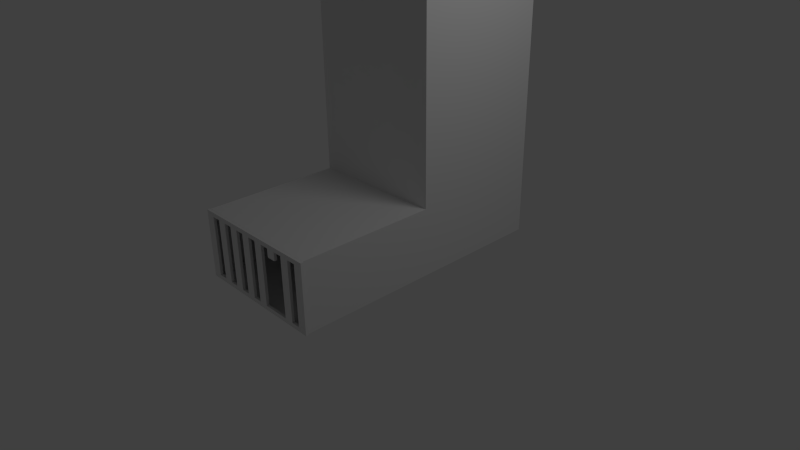 # Source: Vents.blend  (saved by Blender 2.58.0; exported with 4.5.12 LTS)
import bpy
from mathutils import Matrix  # noqa: F401  (used for matrix-valued properties, if any)

bpy.ops.wm.read_factory_settings(use_empty=True)
scene = bpy.context.scene
scene.name = 'Scene'

# ---- collections
col_collection_1 = bpy.data.collections.new('Collection 1'); scene.collection.children.link(col_collection_1)

# ---- world
world_world = bpy.data.worlds.new('World'); scene.world = world_world
world_world.color = (0.05088, 0.05088, 0.05088)
world_world.use_sun_shadow = False
world_world.sun_shadow_jitter_overblur = 0.0
world_world.cycles.sampling_method = 'MANUAL'
world_world.cycles.sample_map_resolution = 256

# ---- cameras
cam_camera = bpy.data.cameras.new('Camera')
cam_camera.clip_end = 100.0
cam_camera.lens = 35.0
cam_camera.ortho_scale = 7.314
cam_camera.dof.focus_distance = 0.0
cam_camera.dof.aperture_fstop = 128.0

# ---- lights
light_lamp = bpy.data.lights.new('Lamp', 'POINT')
light_lamp.transmission_factor = 0.0
light_lamp.cutoff_distance = 30.0
light_lamp.energy = 100.0
light_lamp.shadow_buffer_clip_start = 1.001
light_lamp.shadow_soft_size = 1.0
light_lamp.shadow_maximum_resolution = 0.006
light_lamp.use_absolute_resolution = True
light_lamp.cycles.use_multiple_importance_sampling = False

# ---- meshes
me_plane_001 = bpy.data.meshes.new('Plane.001')
me_plane_001.from_pydata([], [], [])
me_plane_001.use_remesh_preserve_volume = False
me_plane_001.use_remesh_preserve_attributes = False
me_plane_001.use_mirror_vertex_groups = False
me_plane_001.update()
me_plane = bpy.data.meshes.new('Plane')
me_plane.from_pydata([(1.0, 1.0, 0.0), (1.0, -1.0, 0.0), (-1.0, -1.0, 0.0), (-1.0, 1.0, 0.0), (-1.0, -1.0, 1.0), (-1.0, 1.0, 1.0), (1.0, 1.0, 1.0), (1.0, -1.0, 1.0), (-1.0, 2.384e-07, 1.0), (1.788e-07, 1.0, 1.0), (1.0, 0.0, 1.0), (-1.0, 2.384e-07, 12.31), (1.0, 0.0, 12.31), (1.0, 1.0, 12.31), (-1.0, 1.0, 12.31), (1.788e-07, 1.0, 12.31), (-1.014, -0.9996, 0.0), (-1.014, -1.02, 0.0), (-1.014, -0.9996, 1.0), (-1.014, -1.02, 1.0), (0.06988, -0.9996, 0.0), (0.06988, -1.02, 0.0), (-1.014, -1.02, 0.5), (-1.014, -0.9996, 0.5), (0.06988, -1.02, 1.0), (0.06988, -0.9996, 1.0), (0.06988, -1.02, 0.5), (0.06988, -0.9996, 0.5), (-0.472, -0.9996, 0.0), (0.6118, -0.9996, 0.0), (0.6118, -1.02, 0.0), (-0.472, -1.02, 0.0), (-1.014, -1.02, 0.75), (-1.014, -1.02, 0.25), (-1.014, -0.9996, 0.25), (-1.014, -0.9996, 0.75), (-0.472, -1.02, 1.0), (0.6118, -1.02, 1.0), (0.6118, -0.9996, 1.0), (-0.472, -0.9996, 1.0), (0.6118, -1.02, 0.5), (0.06988, -1.02, 0.25), (-0.472, -1.02, 0.5), (0.06988, -1.02, 0.75), (-0.472, -0.9996, 0.5), (0.06988, -0.9996, 0.25), (0.6118, -0.9996, 0.5), (0.06988, -0.9996, 0.75), (0.6118, -1.02, 0.25), (-0.472, -1.02, 0.25), (0.6118, -1.02, 0.75), (-0.472, -1.02, 0.75), (-0.472, -0.9996, 0.25), (0.6118, -0.9996, 0.25), (-0.472, -0.9996, 0.75), (0.6118, -0.9996, 0.75), (-0.7429, -0.9996, 0.0), (-0.2011, -0.9996, 0.0), (0.3408, -0.9996, 0.0), (0.8827, -0.9996, 0.0), (0.3408, -1.02, 0.0), (0.8827, -1.02, 0.0), (-0.2011, -1.02, 0.0), (-0.7429, -1.02, 0.0), (-1.014, -1.02, 0.625), (-1.014, -1.02, 0.875), (-1.014, -1.02, 0.375), (-1.014, -1.02, 0.125), (-1.014, -0.9996, 0.125), (-1.014, -0.9996, 0.375), (-1.014, -0.9996, 0.625), (-1.014, -0.9996, 0.875), (-0.2011, -1.02, 1.0), (-0.7429, -1.02, 1.0), (0.3408, -1.02, 1.0), (0.8827, -1.02, 1.0), (0.8827, -0.9996, 1.0), (0.3408, -0.9996, 1.0), (-0.7429, -0.9996, 1.0), (-0.2011, -0.9996, 1.0), (0.8827, -1.02, 0.5), (0.06988, -1.02, 0.125), (0.06988, -1.02, 0.375), (-0.7429, -1.02, 0.5), (-0.2011, -1.02, 0.5), (0.06988, -1.02, 0.875), (0.06988, -1.02, 0.625), (-0.7429, -0.9996, 0.5), (-0.2011, -0.9996, 0.5), (0.06988, -0.9996, 0.125), (0.06988, -0.9996, 0.375), (0.8827, -0.9996, 0.5), (0.06988, -0.9996, 0.875), (0.06988, -0.9996, 0.625), (0.8827, -1.02, 0.25), (0.6118, -1.02, 0.125), (0.6118, -1.02, 0.375), (-0.2011, -1.02, 0.25), (-0.472, -1.02, 0.125), (-0.7429, -1.02, 0.25), (-0.472, -1.02, 0.375), (0.8827, -1.02, 0.75), (0.6118, -1.02, 0.625), (0.6118, -1.02, 0.875), (-0.2011, -1.02, 0.75), (-0.472, -1.02, 0.625), (-0.7429, -1.02, 0.75), (-0.472, -1.02, 0.875), (-0.7429, -0.9996, 0.25), (-0.472, -0.9996, 0.125), (-0.2011, -0.9996, 0.25), (-0.472, -0.9996, 0.375), (0.6118, -0.9996, 0.125), (0.8827, -0.9996, 0.25), (0.6118, -0.9996, 0.375), (-0.7429, -0.9996, 0.75), (-0.472, -0.9996, 0.625), (-0.2011, -0.9996, 0.75), (-0.472, -0.9996, 0.875), (0.6118, -0.9996, 0.625), (0.8827, -0.9996, 0.75), (0.6118, -0.9996, 0.875), (0.8827, -1.02, 0.125), (0.8827, -1.02, 0.375), (-0.2011, -1.02, 0.125), (-0.7429, -1.02, 0.125), (-0.2011, -1.02, 0.375), (-0.7429, -1.02, 0.375), (0.8827, -1.02, 0.625), (0.8827, -1.02, 0.875), (0.3408, -1.02, 0.875), (-0.2011, -1.02, 0.625), (-0.7429, -1.02, 0.625), (-0.2011, -1.02, 0.875), (-0.7429, -1.02, 0.875), (-0.7429, -0.9996, 0.125), (-0.2011, -0.9996, 0.125), (-0.7429, -0.9996, 0.375), (-0.2011, -0.9996, 0.375), (0.8827, -0.9996, 0.125), (0.8827, -0.9996, 0.375), (-0.7429, -0.9996, 0.625), (-0.2011, -0.9996, 0.625), (-0.7429, -0.9996, 0.875), (-0.2011, -0.9996, 0.875), (0.8827, -0.9996, 0.625), (0.3408, -0.9996, 0.875), (0.8827, -0.9996, 0.875), (-0.8784, -0.9996, 0.0), (-0.6075, -0.9996, 0.0), (-0.06559, -0.9996, 0.0), (-0.3365, -0.9996, 0.0), (0.2054, -0.9996, 0.0), (0.4763, -0.9996, 0.0), (1.018, -0.9996, 0.0), (0.7472, -0.9996, 0.0), (0.2054, -1.02, 0.0), (0.4763, -1.02, 0.0), (1.018, -1.02, 0.0), (0.7472, -1.02, 0.0), (-0.06559, -1.02, 0.0), (-0.3365, -1.02, 0.0), (-0.6075, -1.02, 0.0), (-0.8784, -1.02, 0.0), (-1.014, -1.02, 0.5625), (-1.014, -1.02, 0.6875), (-1.014, -1.02, 0.8125), (-1.014, -1.02, 0.9375), (-1.014, -1.02, 0.4375), (-1.014, -1.02, 0.3125), (-1.014, -1.02, 0.1875), (-1.014, -1.02, 0.0625), (-1.014, -0.9996, 0.0625), (-1.014, -0.9996, 0.1875), (-1.014, -0.9996, 0.4375), (-1.014, -0.9996, 0.3125), (-1.014, -0.9996, 0.5625), (-1.014, -0.9996, 0.6875), (-1.014, -0.9996, 0.9375), (-1.014, -0.9996, 0.8125), (-0.06559, -1.02, 1.0), (-0.3365, -1.02, 1.0), (-0.8784, -1.02, 1.0), (-0.6075, -1.02, 1.0), (0.2054, -1.02, 1.0), (0.4763, -1.02, 1.0), (1.018, -1.02, 1.0), (0.7472, -1.02, 1.0), (1.018, -0.9996, 1.0), (0.7472, -0.9996, 1.0), (0.2054, -0.9996, 1.0), (0.4763, -0.9996, 1.0), (-0.8784, -0.9996, 1.0), (-0.6075, -0.9996, 1.0), (-0.06559, -0.9996, 1.0), (-0.3365, -0.9996, 1.0), (1.018, -1.02, 0.5), (0.7472, -1.02, 0.5), (0.2054, -1.02, 0.5), (0.06988, -1.02, 0.0625), (0.06988, -1.02, 0.1875), (0.06988, -1.02, 0.4375), (0.06988, -1.02, 0.3125), (-0.8784, -1.02, 0.5), (-0.6075, -1.02, 0.5), (-0.06559, -1.02, 0.5), (-0.3365, -1.02, 0.5), (0.06988, -1.02, 0.9375), (0.06988, -1.02, 0.8125), (0.06988, -1.02, 0.5625), (0.06988, -1.02, 0.6875), (-0.8784, -0.9996, 0.5), (-0.6075, -0.9996, 0.5), (-0.06559, -0.9996, 0.5), (-0.3365, -0.9996, 0.5), (0.06988, -0.9996, 0.0625), (0.06988, -0.9996, 0.1875), (0.06988, -0.9996, 0.4375), (0.06988, -0.9996, 0.3125), (1.018, -0.9996, 0.5), (0.7472, -0.9996, 0.5), (0.2054, -0.9996, 0.5), (0.06988, -0.9996, 0.9375), (0.06988, -0.9996, 0.8125), (0.06988, -0.9996, 0.5625), (0.06988, -0.9996, 0.6875), (1.018, -1.02, 0.25), (0.7472, -1.02, 0.25), (0.6118, -1.02, 0.0625), (0.6118, -1.02, 0.1875), (0.2054, -1.02, 0.25), (0.6118, -1.02, 0.4375), (0.6118, -1.02, 0.3125), (-0.06559, -1.02, 0.25), (-0.3365, -1.02, 0.25), (-0.472, -1.02, 0.0625), (-0.472, -1.02, 0.1875), (-0.8784, -1.02, 0.25), (-0.6075, -1.02, 0.25), (-0.472, -1.02, 0.4375), (-0.472, -1.02, 0.3125), (1.018, -1.02, 0.75), (0.7472, -1.02, 0.75), (0.6118, -1.02, 0.5625), (0.6118, -1.02, 0.6875), (0.2054, -1.02, 0.75), (0.6118, -1.02, 0.9375), (0.6118, -1.02, 0.8125), (-0.06559, -1.02, 0.75), (-0.3365, -1.02, 0.75), (-0.472, -1.02, 0.5625), (-0.472, -1.02, 0.6875), (-0.8784, -1.02, 0.75), (-0.6075, -1.02, 0.75), (-0.472, -1.02, 0.9375), (-0.472, -1.02, 0.8125), (-0.8784, -0.9996, 0.25), (-0.6075, -0.9996, 0.25), (-0.472, -0.9996, 0.0625), (-0.472, -0.9996, 0.1875), (-0.06559, -0.9996, 0.25), (-0.3365, -0.9996, 0.25), (-0.472, -0.9996, 0.4375), (-0.472, -0.9996, 0.3125), (0.2054, -0.9996, 0.25), (0.6118, -0.9996, 0.0625), (0.6118, -0.9996, 0.1875), (1.018, -0.9996, 0.25), (0.7472, -0.9996, 0.25), (0.6118, -0.9996, 0.4375), (0.6118, -0.9996, 0.3125), (-0.8784, -0.9996, 0.75), (-0.6075, -0.9996, 0.75), (-0.472, -0.9996, 0.5625), (-0.472, -0.9996, 0.6875), (-0.06559, -0.9996, 0.75), (-0.3365, -0.9996, 0.75), (-0.472, -0.9996, 0.9375), (-0.472, -0.9996, 0.8125), (0.2054, -0.9996, 0.75), (0.6118, -0.9996, 0.5625), (0.6118, -0.9996, 0.6875), (1.018, -0.9996, 0.75), (0.7472, -0.9996, 0.75), (0.6118, -0.9996, 0.9375), (0.6118, -0.9996, 0.8125), (1.018, -1.02, 0.125), (0.8827, -1.02, 0.0625), (0.7472, -1.02, 0.125), (0.8827, -1.02, 0.1875), (0.3408, -1.02, 0.0625), (0.2054, -1.02, 0.125), (1.018, -1.02, 0.375), (0.8827, -1.02, 0.3125), (0.7472, -1.02, 0.375), (0.8827, -1.02, 0.4375), (0.2054, -1.02, 0.375), (-0.06559, -1.02, 0.125), (-0.2011, -1.02, 0.0625), (-0.3365, -1.02, 0.125), (-0.2011, -1.02, 0.1875), (-0.6075, -1.02, 0.125), (-0.7429, -1.02, 0.0625), (-0.8784, -1.02, 0.125), (-0.7429, -1.02, 0.1875), (-0.06559, -1.02, 0.375), (-0.2011, -1.02, 0.3125), (-0.3365, -1.02, 0.375), (-0.2011, -1.02, 0.4375), (-0.6075, -1.02, 0.375), (-0.7429, -1.02, 0.3125), (-0.8784, -1.02, 0.375), (-0.7429, -1.02, 0.4375), (1.018, -1.02, 0.625), (0.8827, -1.02, 0.5625), (0.7472, -1.02, 0.625), (0.8827, -1.02, 0.6875), (0.2054, -1.02, 0.625), (1.018, -1.02, 0.875), (0.8827, -1.02, 0.8125), (0.7472, -1.02, 0.875), (0.8827, -1.02, 0.9375), (0.4763, -1.02, 0.875), (0.3408, -1.02, 0.8125), (0.2054, -1.02, 0.875), (0.3408, -1.02, 0.9375), (-0.06559, -1.02, 0.625), (-0.2011, -1.02, 0.5625), (-0.3365, -1.02, 0.625), (-0.2011, -1.02, 0.6875), (-0.6075, -1.02, 0.625), (-0.7429, -1.02, 0.5625), (-0.8784, -1.02, 0.625), (-0.7429, -1.02, 0.6875), (-0.06559, -1.02, 0.875), (-0.2011, -1.02, 0.8125), (-0.3365, -1.02, 0.875), (-0.2011, -1.02, 0.9375), (-0.6075, -1.02, 0.875), (-0.7429, -1.02, 0.8125), (-0.8784, -1.02, 0.875), (-0.7429, -1.02, 0.9375), (-0.8784, -0.9996, 0.125), (-0.7429, -0.9996, 0.0625), (-0.6075, -0.9996, 0.125), (-0.7429, -0.9996, 0.1875), (-0.3365, -0.9996, 0.125), (-0.2011, -0.9996, 0.0625), (-0.06559, -0.9996, 0.125), (-0.2011, -0.9996, 0.1875), (-0.8784, -0.9996, 0.375), (-0.7429, -0.9996, 0.3125), (-0.6075, -0.9996, 0.375), (-0.7429, -0.9996, 0.4375), (-0.3365, -0.9996, 0.375), (-0.2011, -0.9996, 0.3125), (-0.06559, -0.9996, 0.375), (-0.2011, -0.9996, 0.4375), (0.2054, -0.9996, 0.125), (0.3408, -0.9996, 0.0625), (0.7472, -0.9996, 0.125), (0.8827, -0.9996, 0.0625), (1.018, -0.9996, 0.125), (0.8827, -0.9996, 0.1875), (0.2054, -0.9996, 0.375), (0.7472, -0.9996, 0.375), (0.8827, -0.9996, 0.3125), (1.018, -0.9996, 0.375), (0.8827, -0.9996, 0.4375), (-0.8784, -0.9996, 0.625), (-0.7429, -0.9996, 0.5625), (-0.6075, -0.9996, 0.625), (-0.7429, -0.9996, 0.6875), (-0.3365, -0.9996, 0.625), (-0.2011, -0.9996, 0.5625), (-0.06559, -0.9996, 0.625), (-0.2011, -0.9996, 0.6875), (-0.8784, -0.9996, 0.875), (-0.7429, -0.9996, 0.8125), (-0.6075, -0.9996, 0.875), (-0.7429, -0.9996, 0.9375), (-0.3365, -0.9996, 0.875), (-0.2011, -0.9996, 0.8125), (-0.06559, -0.9996, 0.875), (-0.2011, -0.9996, 0.9375), (0.2054, -0.9996, 0.625), (0.7472, -0.9996, 0.625), (0.8827, -0.9996, 0.5625), (1.018, -0.9996, 0.625), (0.8827, -0.9996, 0.6875), (0.2054, -0.9996, 0.875), (0.3408, -0.9996, 0.8125), (0.4763, -0.9996, 0.875), (0.3408, -0.9996, 0.9375), (0.7472, -0.9996, 0.875), (0.8827, -0.9996, 0.8125), (1.018, -0.9996, 0.875), (0.8827, -0.9996, 0.9375), (1.018, -1.02, 0.0625), (0.7472, -1.02, 0.0625), (1.018, -1.02, 0.1875), (0.7472, -1.02, 0.1875), (0.4763, -1.02, 0.0625), (0.2054, -1.02, 0.0625), (0.2054, -1.02, 0.1875), (1.018, -1.02, 0.3125), (0.7472, -1.02, 0.3125), (1.018, -1.02, 0.4375), (0.7472, -1.02, 0.4375), (0.2054, -1.02, 0.3125), (0.2054, -1.02, 0.4375), (-0.06559, -1.02, 0.0625), (-0.3365, -1.02, 0.0625), (-0.06559, -1.02, 0.1875), (-0.3365, -1.02, 0.1875), (-0.6075, -1.02, 0.0625), (-0.8784, -1.02, 0.0625), (-0.6075, -1.02, 0.1875), (-0.8784, -1.02, 0.1875), (-0.06559, -1.02, 0.3125), (-0.3365, -1.02, 0.3125), (-0.06559, -1.02, 0.4375), (-0.3365, -1.02, 0.4375), (-0.6075, -1.02, 0.3125), (-0.8784, -1.02, 0.3125), (-0.6075, -1.02, 0.4375), (-0.8784, -1.02, 0.4375), (1.018, -1.02, 0.5625), (0.7472, -1.02, 0.5625), (1.018, -1.02, 0.6875), (0.7472, -1.02, 0.6875), (0.2054, -1.02, 0.5625), (0.2054, -1.02, 0.6875), (1.018, -1.02, 0.8125), (0.7472, -1.02, 0.8125), (1.018, -1.02, 0.9375), (0.7472, -1.02, 0.9375), (0.4763, -1.02, 0.8125), (0.2054, -1.02, 0.8125), (0.4763, -1.02, 0.9375), (0.2054, -1.02, 0.9375), (-0.06559, -1.02, 0.5625), (-0.3365, -1.02, 0.5625), (-0.06559, -1.02, 0.6875), (-0.3365, -1.02, 0.6875), (-0.6075, -1.02, 0.5625), (-0.8784, -1.02, 0.5625), (-0.6075, -1.02, 0.6875), (-0.8784, -1.02, 0.6875), (-0.06559, -1.02, 0.8125), (-0.3365, -1.02, 0.8125), (-0.06559, -1.02, 0.9375), (-0.3365, -1.02, 0.9375), (-0.6075, -1.02, 0.8125), (-0.8784, -1.02, 0.8125), (-0.6075, -1.02, 0.9375), (-0.8784, -1.02, 0.9375), (-0.8784, -0.9996, 0.0625), (-0.6075, -0.9996, 0.0625), (-0.8784, -0.9996, 0.1875), (-0.6075, -0.9996, 0.1875), (-0.3365, -0.9996, 0.0625), (-0.06559, -0.9996, 0.0625), (-0.3365, -0.9996, 0.1875), (-0.06559, -0.9996, 0.1875), (-0.8784, -0.9996, 0.3125), (-0.6075, -0.9996, 0.3125), (-0.8784, -0.9996, 0.4375), (-0.6075, -0.9996, 0.4375), (-0.3365, -0.9996, 0.3125), (-0.06559, -0.9996, 0.3125), (-0.3365, -0.9996, 0.4375), (-0.06559, -0.9996, 0.4375), (0.2054, -0.9996, 0.0625), (0.4763, -0.9996, 0.0625), (0.2054, -0.9996, 0.1875), (0.7472, -0.9996, 0.0625), (1.018, -0.9996, 0.0625), (0.7472, -0.9996, 0.1875), (1.018, -0.9996, 0.1875), (0.2054, -0.9996, 0.3125), (0.2054, -0.9996, 0.4375), (0.7472, -0.9996, 0.3125), (1.018, -0.9996, 0.3125), (0.7472, -0.9996, 0.4375), (1.018, -0.9996, 0.4375), (-0.8784, -0.9996, 0.5625), (-0.6075, -0.9996, 0.5625), (-0.8784, -0.9996, 0.6875), (-0.6075, -0.9996, 0.6875), (-0.3365, -0.9996, 0.5625), (-0.06559, -0.9996, 0.5625), (-0.3365, -0.9996, 0.6875), (-0.06559, -0.9996, 0.6875), (-0.8784, -0.9996, 0.8125), (-0.6075, -0.9996, 0.8125), (-0.8784, -0.9996, 0.9375), (-0.6075, -0.9996, 0.9375), (-0.3365, -0.9996, 0.8125), (-0.06559, -0.9996, 0.8125), (-0.3365, -0.9996, 0.9375), (-0.06559, -0.9996, 0.9375), (0.2054, -0.9996, 0.5625), (0.2054, -0.9996, 0.6875), (0.7472, -0.9996, 0.5625), (1.018, -0.9996, 0.5625), (0.7472, -0.9996, 0.6875), (1.018, -0.9996, 0.6875), (0.2054, -0.9996, 0.8125), (0.4763, -0.9996, 0.8125), (0.2054, -0.9996, 0.9375), (0.4763, -0.9996, 0.9375), (0.7472, -0.9996, 0.8125), (1.018, -0.9996, 0.8125), (0.7472, -0.9996, 0.9375), (1.018, -0.9996, 0.9375), (-1.0, 2.384e-07, 13.65), (-1.0, 1.0, 13.65), (1.0, 1.0, 13.65), (1.788e-07, 1.0, 13.65), (1.0, 0.0, 13.65), (-1.0, -5.953, 13.65), (1.0, -5.953, 13.65), (1.0, -5.953, 12.31), (-1.0, -5.953, 12.31), (1.0, -7.108, 12.31), (-1.0, -7.108, 12.31), (-1.0, -7.108, 13.65), (1.0, -7.108, 13.65), (-1.0, -11.53, 13.65), (1.0, -11.53, 13.65), (1.0, -11.53, 12.31), (-1.0, -11.53, 12.31), (1.018, -11.53, 13.35), (0.7472, -11.53, 13.35), (1.018, -11.53, 13.22), (0.7472, -11.53, 13.22), (0.4763, -11.53, 13.35), (0.2054, -11.53, 13.35), (0.4763, -11.53, 13.22), (0.2054, -11.53, 13.22), (1.018, -11.53, 13.1), (0.7472, -11.53, 13.1), (1.018, -11.53, 12.97), (0.7472, -11.53, 12.97), (0.2054, -11.53, 13.1), (0.2054, -11.53, 12.97), (-0.06559, -11.53, 13.35), (-0.3365, -11.53, 13.35), (-0.06559, -11.53, 13.22), (-0.3365, -11.53, 13.22), (-0.6075, -11.53, 13.35), (-0.8784, -11.53, 13.35), (-0.6075, -11.53, 13.22), (-0.8784, -11.53, 13.22), (-0.06559, -11.53, 13.1), (-0.3365, -11.53, 13.1), (-0.06559, -11.53, 12.97), (-0.3365, -11.53, 12.97), (-0.6075, -11.53, 13.1), (-0.8784, -11.53, 13.1), (-0.6075, -11.53, 12.97), (-0.8784, -11.53, 12.97), (1.018, -11.53, 12.85), (0.7472, -11.53, 12.85), (1.018, -11.53, 12.72), (0.7472, -11.53, 12.72), (0.2054, -11.53, 12.85), (0.2054, -11.53, 12.72), (1.018, -11.53, 12.6), (0.7472, -11.53, 12.6), (1.018, -11.53, 12.47), (0.7472, -11.53, 12.47), (0.2054, -11.53, 12.6), (0.4763, -11.53, 12.47), (0.2054, -11.53, 12.47), (-0.06559, -11.53, 12.85), (-0.3365, -11.53, 12.85), (-0.06559, -11.53, 12.72), (-0.3365, -11.53, 12.72), (-0.6075, -11.53, 12.85), (-0.8784, -11.53, 12.85), (-0.6075, -11.53, 12.72), (-0.8784, -11.53, 12.72), (-0.06559, -11.53, 12.6), (-0.3365, -11.53, 12.6), (-0.06559, -11.53, 12.47), (-0.3365, -11.53, 12.47), (-0.6075, -11.53, 12.6), (-0.8784, -11.53, 12.6), (-0.6075, -11.53, 12.47), (-0.8784, -11.53, 12.47), (-0.8784, -11.55, 13.35), (-0.6075, -11.55, 13.35), (-0.8784, -11.55, 13.22), (-0.6075, -11.55, 13.22), (-0.3365, -11.55, 13.35), (-0.06559, -11.55, 13.35), (-0.3365, -11.55, 13.22), (-0.06559, -11.55, 13.22), (-0.8784, -11.55, 13.1), (-0.6075, -11.55, 13.1), (-0.8784, -11.55, 12.97), (-0.6075, -11.55, 12.97), (-0.3365, -11.55, 13.1), (-0.06559, -11.55, 13.1), (-0.3365, -11.55, 12.97), (-0.06559, -11.55, 12.97), (0.2054, -11.55, 13.35), (0.4763, -11.55, 13.35), (0.2054, -11.55, 13.22), (0.4763, -11.55, 13.22), (0.7472, -11.55, 13.35), (1.018, -11.55, 13.35), (0.7472, -11.55, 13.22), (1.018, -11.55, 13.22), (0.2054, -11.55, 13.1), (0.2054, -11.55, 12.97), (0.7472, -11.55, 13.1), (1.018, -11.55, 13.1), (0.7472, -11.55, 12.97), (1.018, -11.55, 12.97), (-0.8784, -11.55, 12.85), (-0.6075, -11.55, 12.85), (-0.8784, -11.55, 12.72), (-0.6075, -11.55, 12.72), (-0.3365, -11.55, 12.85), (-0.06559, -11.55, 12.85), (-0.3365, -11.55, 12.72), (-0.06559, -11.55, 12.72), (-0.8784, -11.55, 12.6), (-0.6075, -11.55, 12.6), (-0.8784, -11.55, 12.47), (-0.6075, -11.55, 12.47), (-0.3365, -11.55, 12.6), (-0.06559, -11.55, 12.6), (-0.3365, -11.55, 12.47), (-0.06559, -11.55, 12.47), (0.2054, -11.55, 12.85), (0.2054, -11.55, 12.72), (0.7472, -11.55, 12.85), (1.018, -11.55, 12.85), (0.7472, -11.55, 12.72), (1.018, -11.55, 12.72), (0.2054, -11.55, 12.6), (0.2054, -11.55, 12.47), (0.4763, -11.55, 12.47), (0.7472, -11.55, 12.6), (1.018, -11.55, 12.6), (0.7472, -11.55, 12.47), (1.018, -11.55, 12.47), (0.8827, -11.53, 13.35), (1.018, -11.53, 13.29), (0.8827, -11.53, 13.22), (0.7472, -11.53, 13.29), (0.3408, -11.53, 13.35), (0.4763, -11.53, 13.29), (0.3408, -11.53, 13.22), (0.2054, -11.53, 13.29), (0.8827, -11.53, 13.1), (1.018, -11.53, 13.04), (0.8827, -11.53, 12.97), (0.7472, -11.53, 13.04), (0.2054, -11.53, 13.04), (-0.2011, -11.53, 13.35), (-0.06559, -11.53, 13.29), (-0.2011, -11.53, 13.22), (-0.3365, -11.53, 13.29), (-0.7429, -11.53, 13.35), (-0.6075, -11.53, 13.29), (-0.7429, -11.53, 13.22), (-0.8784, -11.53, 13.29), (-0.2011, -11.53, 13.1), (-0.06559, -11.53, 13.04), (-0.2011, -11.53, 12.97), (-0.3365, -11.53, 13.04), (-0.7429, -11.53, 13.1), (-0.6075, -11.53, 13.04), (-0.7429, -11.53, 12.97), (-0.8784, -11.53, 13.04), (0.8827, -11.53, 12.85), (1.018, -11.53, 12.79), (0.8827, -11.53, 12.72), (0.7472, -11.53, 12.79), (0.2054, -11.53, 12.79), (0.8827, -11.53, 12.6), (1.018, -11.53, 12.54), (0.8827, -11.53, 12.47), (0.7472, -11.53, 12.54), (0.3408, -11.53, 12.47), (0.2054, -11.53, 12.54), (-0.2011, -11.53, 12.85), (-0.06559, -11.53, 12.79), (-0.2011, -11.53, 12.72), (-0.3365, -11.53, 12.79), (-0.7429, -11.53, 12.85), (-0.6075, -11.53, 12.79), (-0.7429, -11.53, 12.72), (-0.8784, -11.53, 12.79), (-0.2011, -11.53, 12.6), (-0.06559, -11.53, 12.54), (-0.2011, -11.53, 12.47), (-0.3365, -11.53, 12.54), (-0.7429, -11.53, 12.6), (-0.6075, -11.53, 12.54), (-0.7429, -11.53, 12.47), (-0.8784, -11.53, 12.54), (-0.7429, -11.55, 13.35), (-0.8784, -11.55, 13.29), (-0.7429, -11.55, 13.22), (-0.6075, -11.55, 13.29), (-0.2011, -11.55, 13.35), (-0.3365, -11.55, 13.29), (-0.2011, -11.55, 13.22), (-0.06559, -11.55, 13.29), (-0.7429, -11.55, 13.1), (-0.8784, -11.55, 13.04), (-0.7429, -11.55, 12.97), (-0.6075, -11.55, 13.04), (-0.2011, -11.55, 13.1), (-0.3365, -11.55, 13.04), (-0.2011, -11.55, 12.97), (-0.06559, -11.55, 13.04), (0.3408, -11.55, 13.35), (0.2054, -11.55, 13.29), (0.3408, -11.55, 13.22), (0.4763, -11.55, 13.29), (0.8827, -11.55, 13.35), (0.7472, -11.55, 13.29), (0.8827, -11.55, 13.22), (1.018, -11.55, 13.29), (0.2054, -11.55, 13.04), (0.8827, -11.55, 13.1), (0.7472, -11.55, 13.04), (0.8827, -11.55, 12.97), (1.018, -11.55, 13.04), (-0.7429, -11.55, 12.85), (-0.8784, -11.55, 12.79), (-0.7429, -11.55, 12.72), (-0.6075, -11.55, 12.79), (-0.2011, -11.55, 12.85), (-0.3365, -11.55, 12.79), (-0.2011, -11.55, 12.72), (-0.06559, -11.55, 12.79), (-0.7429, -11.55, 12.6), (-0.8784, -11.55, 12.54), (-0.7429, -11.55, 12.47), (-0.6075, -11.55, 12.54), (-0.2011, -11.55, 12.6), (-0.3365, -11.55, 12.54), (-0.2011, -11.55, 12.47), (-0.06559, -11.55, 12.54), (0.2054, -11.55, 12.79), (0.8827, -11.55, 12.85), (0.7472, -11.55, 12.79), (0.8827, -11.55, 12.72), (1.018, -11.55, 12.79), (0.2054, -11.55, 12.54), (0.3408, -11.55, 12.47), (0.8827, -11.55, 12.6), (0.7472, -11.55, 12.54), (0.8827, -11.55, 12.47), (1.018, -11.55, 12.54), (0.6118, -11.53, 13.22), (0.6118, -11.53, 13.35), (0.7472, -11.53, 13.16), (1.018, -11.53, 13.16), (0.6118, -11.53, 13.1), (0.6118, -11.53, 12.97), (0.2054, -11.53, 13.16), (-0.472, -11.53, 13.22), (-0.472, -11.53, 13.35), (-0.3365, -11.53, 13.16), (-0.06559, -11.53, 13.16), (-0.472, -11.53, 13.1), (-0.472, -11.53, 12.97), (-0.6075, -11.53, 13.16), (-0.8784, -11.53, 13.16), (0.6118, -11.53, 12.72), (0.6118, -11.53, 12.85), (0.7472, -11.53, 12.66), (1.018, -11.53, 12.66), (0.6118, -11.53, 12.6), (0.6118, -11.53, 12.47), (0.2054, -11.53, 12.66), (-0.472, -11.53, 12.72), (-0.472, -11.53, 12.85), (-0.3365, -11.53, 12.66), (-0.06559, -11.53, 12.66), (-0.472, -11.53, 12.6), (-0.472, -11.53, 12.47), (-0.6075, -11.53, 12.66), (-0.8784, -11.53, 12.66), (-0.472, -11.55, 13.22), (-0.472, -11.55, 13.35), (-0.6075, -11.55, 13.16), (-0.8784, -11.55, 13.16), (-0.472, -11.55, 13.1), (-0.472, -11.55, 12.97), (-0.3365, -11.55, 13.16), (-0.06559, -11.55, 13.16), (0.6118, -11.55, 13.22), (0.6118, -11.55, 13.35), (0.2054, -11.55, 13.16), (0.6118, -11.55, 13.1), (0.6118, -11.55, 12.97), (0.7472, -11.55, 13.16), (1.018, -11.55, 13.16), (-0.472, -11.55, 12.72), (-0.472, -11.55, 12.85), (-0.6075, -11.55, 12.66), (-0.8784, -11.55, 12.66), (-0.472, -11.55, 12.6), (-0.472, -11.55, 12.47), (-0.3365, -11.55, 12.66), (-0.06559, -11.55, 12.66), (0.6118, -11.55, 12.72), (0.6118, -11.55, 12.85), (0.2054, -11.55, 12.66), (0.6118, -11.55, 12.6), (0.6118, -11.55, 12.47), (0.7472, -11.55, 12.66), (1.018, -11.55, 12.66), (0.06988, -11.53, 13.1), (0.06988, -11.53, 12.97), (0.06988, -11.53, 13.22), (0.06988, -11.53, 13.35), (0.2054, -11.53, 12.91), (0.7472, -11.53, 12.91), (1.018, -11.53, 12.91), (0.06988, -11.53, 12.72), (0.06988, -11.53, 12.85), (0.06988, -11.53, 12.6), (0.06988, -11.53, 12.47), (-0.3365, -11.53, 12.91), (-0.06559, -11.53, 12.91), (-0.6075, -11.53, 12.91), (-0.8784, -11.53, 12.91), (0.06988, -11.55, 13.1), (0.06988, -11.55, 12.97), (0.06988, -11.55, 13.22), (0.06988, -11.55, 13.35), (-0.3365, -11.55, 12.91), (-0.06559, -11.55, 12.91), (-0.6075, -11.55, 12.91), (-0.8784, -11.55, 12.91), (0.06988, -11.55, 12.72), (0.06988, -11.55, 12.85), (0.06988, -11.55, 12.6), (0.06988, -11.55, 12.47), (0.2054, -11.55, 12.91), (0.7472, -11.55, 12.91), (1.018, -11.55, 12.91), (-0.3365, -11.53, 13.41), (-0.06559, -11.53, 13.41), (-0.6075, -11.53, 13.41), (-0.8784, -11.53, 13.41), (0.4763, -11.53, 13.41), (0.2054, -11.53, 13.41), (0.7472, -11.53, 13.41), (1.018, -11.53, 13.41), (0.7472, -11.55, 13.41), (1.018, -11.55, 13.41), (0.4763, -11.55, 13.41), (0.2054, -11.55, 13.41), (-0.6075, -11.55, 13.41), (-0.8784, -11.55, 13.41), (-0.3365, -11.55, 13.41), (-0.06559, -11.55, 13.41), (-1.014, -11.53, 13.22), (-1.014, -11.53, 13.35), (-1.014, -11.53, 13.1), (-1.014, -11.53, 12.97), (-1.014, -11.53, 12.72), (-1.014, -11.53, 12.85), (-1.014, -11.53, 12.6), (-1.014, -11.53, 12.47), (-1.014, -11.55, 12.47), (-1.014, -11.55, 12.6), (-1.014, -11.55, 12.72), (-1.014, -11.55, 12.85), (-1.014, -11.55, 13.35), (-1.014, -11.55, 13.22), (-1.014, -11.55, 13.1), (-1.014, -11.55, 12.97), (-0.8784, -11.55, 12.41), (-0.6075, -11.55, 12.41), (-0.3365, -11.55, 12.41), (-0.06559, -11.55, 12.41), (0.7472, -11.55, 12.41), (1.018, -11.55, 12.41), (0.4763, -11.55, 12.41), (0.2054, -11.55, 12.41), (0.7472, -11.53, 12.41), (1.018, -11.53, 12.41), (0.4763, -11.53, 12.41), (0.2054, -11.53, 12.41), (-0.3365, -11.53, 12.41), (-0.06559, -11.53, 12.41), (-0.6075, -11.53, 12.41), (-0.8784, -11.53, 12.41), (0.8827, -11.53, 13.29), (0.3408, -11.53, 13.29), (0.8827, -11.53, 13.04), (-0.2011, -11.53, 13.29), (-0.7429, -11.53, 13.29), (-0.2011, -11.53, 13.04), (-0.7429, -11.53, 13.04), (0.8827, -11.53, 12.79), (0.8827, -11.53, 12.54), (-0.2011, -11.53, 12.79), (-0.7429, -11.53, 12.79), (-0.2011, -11.53, 12.54), (-0.7429, -11.53, 12.54), (-0.7429, -11.55, 13.29), (-0.2011, -11.55, 13.29), (-0.7429, -11.55, 13.04), (-0.2011, -11.55, 13.04), (0.3408, -11.55, 13.29), (0.8827, -11.55, 13.29), (0.8827, -11.55, 13.04), (-0.7429, -11.55, 12.79), (-0.2011, -11.55, 12.79), (-0.7429, -11.55, 12.54), (-0.2011, -11.55, 12.54), (0.8827, -11.55, 12.79), (0.8827, -11.55, 12.54), (0.6118, -11.53, 13.29), (0.8827, -11.53, 13.16), (0.6118, -11.53, 13.04), (-0.472, -11.53, 13.29), (-0.2011, -11.53, 13.16), (-0.472, -11.53, 13.04), (-0.7429, -11.53, 13.16), (0.6118, -11.53, 12.79), (0.8827, -11.53, 12.66), (0.6118, -11.53, 12.54), (-0.472, -11.53, 12.79), (-0.2011, -11.53, 12.66), (-0.472, -11.53, 12.54), (-0.7429, -11.53, 12.66), (-0.472, -11.55, 13.29), (-0.7429, -11.55, 13.16), (-0.472, -11.55, 13.04), (-0.2011, -11.55, 13.16), (0.6118, -11.55, 13.29), (0.6118, -11.55, 13.04), (0.8827, -11.55, 13.16), (-0.472, -11.55, 12.79), (-0.7429, -11.55, 12.66), (-0.472, -11.55, 12.54), (-0.2011, -11.55, 12.66), (0.6118, -11.55, 12.79), (0.6118, -11.55, 12.54), (0.8827, -11.55, 12.66), (0.06988, -11.53, 13.04), (0.06988, -11.53, 13.29), (0.8827, -11.53, 12.91), (0.06988, -11.53, 12.79), (0.06988, -11.53, 12.54), (-0.2011, -11.53, 12.91), (-0.7429, -11.53, 12.91), (0.06988, -11.55, 13.04), (0.06988, -11.55, 13.29), (-0.2011, -11.55, 12.91), (-0.7429, -11.55, 12.91), (0.06988, -11.55, 12.79), (0.06988, -11.55, 12.54), (0.8827, -11.55, 12.91), (-0.2011, -11.53, 13.41), (-0.7429, -11.53, 13.41), (0.3408, -11.53, 13.41), (0.8827, -11.53, 13.41), (0.8827, -11.55, 13.41), (0.3408, -11.55, 13.41), (-0.7429, -11.55, 13.41), (-0.2011, -11.55, 13.41), (-1.014, -11.53, 13.29), (-1.014, -11.53, 13.04), (-1.014, -11.53, 12.79), (-1.014, -11.53, 12.54), (-1.014, -11.55, 12.54), (-1.014, -11.55, 12.79), (-1.014, -11.55, 13.29), (-1.014, -11.55, 13.04), (-0.7429, -11.55, 12.41), (-0.2011, -11.55, 12.41), (0.8827, -11.55, 12.41), (0.3408, -11.55, 12.41), (0.8827, -11.53, 12.41), (0.3408, -11.53, 12.41), (-0.2011, -11.53, 12.41), (-0.7429, -11.53, 12.41), (0.6118, -11.53, 13.16), (-0.472, -11.53, 13.16), (0.6118, -11.53, 12.66), (-0.472, -11.53, 12.66), (-0.472, -11.55, 13.16), (0.6118, -11.55, 13.16), (-0.472, -11.55, 12.66), (0.6118, -11.55, 12.66), (0.06988, -11.53, 13.16), (0.6118, -11.53, 12.91), (0.06988, -11.53, 12.66), (-0.472, -11.53, 12.91), (0.06988, -11.55, 13.16), (-0.472, -11.55, 12.91), (0.06988, -11.55, 12.66), (0.6118, -11.55, 12.91), (-0.472, -11.53, 13.41), (0.6118, -11.53, 13.41), (0.6118, -11.55, 13.41), (-0.472, -11.55, 13.41), (-1.014, -11.53, 13.16), (-1.014, -11.53, 12.66), (-1.014, -11.55, 12.66), (-1.014, -11.55, 13.16), (-0.472, -11.55, 12.41), (0.6118, -11.55, 12.41), (0.6118, -11.53, 12.41), (-0.472, -11.53, 12.41), (0.06988, -11.53, 12.91), (0.06988, -11.55, 12.91), (0.06988, -11.53, 13.41), (0.06988, -11.55, 13.41), (-1.014, -11.53, 12.91), (-1.014, -11.55, 12.91), (0.06988, -11.55, 12.41), (0.06988, -11.53, 12.41), (-1.014, -11.55, 13.41), (-1.014, -11.53, 13.41), (-1.014, -11.55, 12.41), (-1.014, -11.53, 12.41), (-1.0, -11.53, 13.39), (1.0, -11.53, 13.39), (1.0, -11.53, 12.41), (-1.0, -11.53, 12.41), (-2.991, -7.108, 12.31), (-2.991, -7.108, 13.65), (-2.991, -5.953, 13.65), (-2.991, -5.953, 12.31), (-0.5619, -7.015, 12.31), (-0.5619, -7.015, 12.27), (0.4381, -7.015, 12.31), (0.4381, -7.015, 12.27), (-0.5619, -6.474, 12.31), (-0.5619, -6.474, 12.27), (-0.06186, -7.015, 12.27), (-0.06186, -7.015, 12.31), (0.4381, -6.474, 12.27), (0.4381, -6.474, 12.31), (-0.5619, -6.745, 12.31), (-0.5619, -6.204, 12.31), (-0.5619, -6.204, 12.27), (-0.5619, -6.745, 12.27), (0.1881, -7.015, 12.27), (-0.3119, -7.015, 12.27), (-0.3119, -7.015, 12.31), (0.1881, -7.015, 12.31), (0.4381, -6.745, 12.27), (0.4381, -6.204, 12.27), (0.4381, -6.204, 12.31), (0.4381, -6.745, 12.31), (-0.5619, -6.88, 12.31), (-0.5619, -6.609, 12.31), (-0.5619, -6.339, 12.31), (-0.5619, -6.069, 12.31), (-0.5619, -6.339, 12.27), (-0.5619, -6.069, 12.27), (-0.5619, -6.609, 12.27), (-0.5619, -6.88, 12.27), (0.06314, -7.015, 12.27), (0.3131, -7.015, 12.27), (-0.1869, -7.015, 12.27), (-0.4369, -7.015, 12.27), (-0.4369, -7.015, 12.31), (-0.1869, -7.015, 12.31), (0.06314, -7.015, 12.31), (0.3131, -7.015, 12.31), (0.4381, -6.609, 12.27), (0.4381, -6.88, 12.27), (0.4381, -6.339, 12.27), (0.4381, -6.069, 12.27), (0.4381, -6.069, 12.31), (0.4381, -6.339, 12.31), (0.4381, -6.88, 12.31), (0.4381, -6.609, 12.31), (-0.06186, -6.069, 12.27), (-0.06186, -6.069, 12.31), (-0.3119, -6.069, 12.27), (0.1881, -6.069, 12.27), (-0.3119, -6.069, 12.31), (0.1881, -6.069, 12.31), (-0.4369, -6.069, 12.27), (-0.1869, -6.069, 12.27), (0.06314, -6.069, 12.27), (0.3131, -6.069, 12.27), (-0.4369, -6.069, 12.31), (-0.1869, -6.069, 12.31), (0.06314, -6.069, 12.31), (0.3131, -6.069, 12.31), (-0.5619, -6.948, 12.31), (-0.5619, -6.812, 12.31), (-0.5619, -6.542, 12.31), (-0.5619, -6.677, 12.31), (-0.5619, -6.407, 12.31), (-0.5619, -6.271, 12.31), (-0.5619, -6.001, 12.31), (-0.5619, -6.136, 12.31), (-0.5619, -6.407, 12.27), (-0.5619, -6.271, 12.27), (-0.5619, -6.001, 12.27), (-0.5619, -6.136, 12.27), (-0.5619, -6.542, 12.27), (-0.5619, -6.677, 12.27), (-0.5619, -6.812, 12.27), (-0.5619, -6.948, 12.27), (0.0006424, -7.015, 12.27), (0.1256, -7.015, 12.27), (0.2506, -7.015, 12.27), (0.3756, -7.015, 12.27), (-0.1244, -7.015, 12.27), (-0.2494, -7.015, 12.27), (-0.3744, -7.015, 12.27), (-0.4994, -7.015, 12.27), (-0.4994, -7.015, 12.31), (-0.3744, -7.015, 12.31), (-0.1244, -7.015, 12.31), (-0.2494, -7.015, 12.31), (0.0006424, -7.015, 12.31), (0.1256, -7.015, 12.31), (0.3756, -7.015, 12.31), (0.2506, -7.015, 12.31), (0.4381, -6.542, 12.27), (0.4381, -6.677, 12.27), (0.4381, -6.948, 12.27), (0.4381, -6.812, 12.27), (0.4381, -6.407, 12.27), (0.4381, -6.271, 12.27), (0.4381, -6.001, 12.27), (0.4381, -6.136, 12.27), (0.4381, -6.001, 12.31), (0.4381, -6.136, 12.31), (0.4381, -6.407, 12.31), (0.4381, -6.271, 12.31), (0.4381, -6.948, 12.31), (0.4381, -6.812, 12.31), (0.4381, -6.542, 12.31), (0.4381, -6.677, 12.31), (-0.06186, -6.001, 12.27), (-0.4994, -6.474, 12.27), (-0.06186, -6.948, 12.27), (0.3756, -6.474, 12.27), (-0.06186, -6.948, 12.31), (-0.4994, -6.474, 12.31), (-0.06186, -6.001, 12.31), (0.3756, -6.474, 12.31), (-0.3119, -6.001, 12.27), (-0.4994, -6.204, 12.27), (-0.4994, -6.745, 12.27), (-0.3119, -6.948, 12.27), (0.1881, -6.001, 12.27), (0.3756, -6.204, 12.27), (0.1881, -6.948, 12.27), (0.3756, -6.745, 12.27), (-0.3119, -6.948, 12.31), (-0.4994, -6.745, 12.31), (-0.4994, -6.204, 12.31), (-0.3119, -6.001, 12.31), (0.1881, -6.948, 12.31), (0.3756, -6.745, 12.31), (0.1881, -6.001, 12.31), (0.3756, -6.204, 12.31), (-0.4369, -6.001, 12.27), (-0.4994, -6.069, 12.27), (-0.3744, -6.069, 12.27), (-0.4994, -6.339, 12.27), (-0.1869, -6.001, 12.27), (-0.2494, -6.069, 12.27), (-0.1244, -6.069, 12.27), (-0.4994, -6.609, 12.27), (-0.4994, -6.88, 12.27), (-0.4369, -6.948, 12.27), (-0.1869, -6.948, 12.27), (0.06314, -6.001, 12.27), (0.0006425, -6.069, 12.27), (0.1256, -6.069, 12.27), (0.3131, -6.001, 12.27), (0.2506, -6.069, 12.27), (0.3756, -6.069, 12.27), (0.3756, -6.339, 12.27), (0.06314, -6.948, 12.27), (0.3756, -6.609, 12.27), (0.3131, -6.948, 12.27), (0.3756, -6.88, 12.27), (-0.4369, -6.948, 12.31), (-0.4994, -6.88, 12.31), (-0.4994, -6.609, 12.31), (-0.1869, -6.948, 12.31), (-0.4994, -6.339, 12.31), (-0.4994, -6.069, 12.31), (-0.4369, -6.001, 12.31), (-0.3744, -6.069, 12.31), (-0.2494, -6.069, 12.31), (-0.1869, -6.001, 12.31), (-0.1244, -6.069, 12.31), (0.06314, -6.948, 12.31), (0.3131, -6.948, 12.31), (0.3756, -6.88, 12.31), (0.3756, -6.609, 12.31), (0.0006425, -6.069, 12.31), (0.06314, -6.001, 12.31), (0.1256, -6.069, 12.31), (0.3756, -6.339, 12.31), (0.2506, -6.069, 12.31), (0.3131, -6.001, 12.31), (0.3756, -6.069, 12.31), (-0.4994, -6.001, 12.27), (-0.4994, -6.136, 12.27), (-0.3744, -6.001, 12.27), (-0.4994, -6.271, 12.27), (-0.4994, -6.407, 12.27), (-0.2494, -6.001, 12.27), (-0.1244, -6.001, 12.27), (-0.4994, -6.542, 12.27), (-0.4994, -6.677, 12.27), (-0.4994, -6.812, 12.27), (-0.4994, -6.948, 12.27), (-0.3744, -6.948, 12.27), (-0.2494, -6.948, 12.27), (-0.1244, -6.948, 12.27), (0.0006425, -6.001, 12.27), (0.1256, -6.001, 12.27), (0.2506, -6.001, 12.27), (0.3756, -6.001, 12.27), (0.3756, -6.136, 12.27), (0.3756, -6.271, 12.27), (0.3756, -6.407, 12.27), (0.0006424, -6.948, 12.27), (0.1256, -6.948, 12.27), (0.3756, -6.542, 12.27), (0.3756, -6.677, 12.27), (0.2506, -6.948, 12.27), (0.3756, -6.812, 12.27), (0.3756, -6.948, 12.27), (-0.4994, -6.948, 12.31), (-0.4994, -6.812, 12.31), (-0.3744, -6.948, 12.31), (-0.4994, -6.677, 12.31), (-0.4994, -6.542, 12.31), (-0.2494, -6.948, 12.31), (-0.1244, -6.948, 12.31), (-0.4994, -6.407, 12.31), (-0.4994, -6.271, 12.31), (-0.4994, -6.136, 12.31), (-0.4994, -6.001, 12.31), (-0.3744, -6.001, 12.31), (-0.2494, -6.001, 12.31), (-0.1244, -6.001, 12.31), (0.0006424, -6.948, 12.31), (0.1256, -6.948, 12.31), (0.2506, -6.948, 12.31), (0.3756, -6.948, 12.31), (0.3756, -6.812, 12.31), (0.3756, -6.677, 12.31), (0.3756, -6.542, 12.31), (0.0006425, -6.001, 12.31), (0.1256, -6.001, 12.31), (0.3756, -6.407, 12.31), (0.3756, -6.271, 12.31), (0.2506, -6.001, 12.31), (0.3756, -6.136, 12.31), (0.3756, -6.001, 12.31), (0.4334, -5.953, 12.31), (0.4334, -7.108, 12.31), (-0.5572, -5.953, 12.31), (-0.5572, -7.108, 12.31), (1.0, -6.007, 12.31), (-1.0, -6.007, 12.31), (1.0, -7.014, 12.31), (-1.0, -7.014, 12.31), (1.0, -12.08, 12.31), (-1.0, -12.08, 12.31), (-1.0, -12.08, 13.65), (1.0, -12.08, 13.65), (5.26, -12.08, 12.31), (5.26, -12.08, 13.65), (5.26, -11.53, 13.65), (5.26, -11.53, 12.31), (5.26, -11.53, 13.39), (-4.521, -7.108, 12.31), (-4.521, -5.953, 12.31), (-4.521, -7.108, 13.65), (-4.521, -5.953, 13.65), (-4.521, -3.714, 10.27), (-4.521, -3.714, 11.62), (-2.991, -3.714, 11.62), (-2.991, -3.714, 10.27), (-4.521, -2.283, 10.27), (-2.991, -2.283, 10.27), (-4.521, -2.283, 11.62), (-2.991, -2.283, 11.62), (-2.891, -2.283, 11.62), (-2.891, -3.714, 11.62), (-2.891, -2.283, 10.27), (-2.891, -3.714, 10.27), (-2.893, -2.339, 11.28), (-2.893, -2.474, 11.28), (-2.893, -2.339, 11.15), (-2.893, -2.474, 11.15), (-2.893, -2.609, 11.28), (-2.893, -2.745, 11.28), (-2.893, -2.609, 11.15), (-2.893, -2.745, 11.15), (-2.893, -2.339, 11.03), (-2.893, -2.474, 11.03), (-2.893, -2.339, 10.9), (-2.893, -2.474, 10.9), (-2.893, -2.745, 11.03), (-2.893, -2.745, 10.9), (-2.893, -2.88, 11.28), (-2.893, -3.015, 11.28), (-2.893, -2.88, 11.15), (-2.893, -3.015, 11.15), (-2.893, -3.15, 11.28), (-2.893, -3.286, 11.28), (-2.893, -3.15, 11.15), (-2.893, -3.286, 11.15), (-2.893, -2.88, 11.03), (-2.893, -3.015, 11.03), (-2.893, -2.88, 10.9), (-2.893, -3.015, 10.9), (-2.893, -3.15, 11.03), (-2.893, -3.286, 11.03), (-2.893, -3.15, 10.9), (-2.893, -3.286, 10.9), (-2.893, -2.339, 10.78), (-2.893, -2.474, 10.78), (-2.893, -2.339, 10.65), (-2.893, -2.474, 10.65), (-2.893, -2.745, 10.78), (-2.893, -2.745, 10.65), (-2.893, -2.339, 10.53), (-2.893, -2.474, 10.53), (-2.893, -2.339, 10.4), (-2.893, -2.474, 10.4), (-2.893, -2.745, 10.53), (-2.893, -2.609, 10.4), (-2.893, -2.745, 10.4), (-2.893, -2.88, 10.78), (-2.893, -3.015, 10.78), (-2.893, -2.88, 10.65), (-2.893, -3.015, 10.65), (-2.893, -3.15, 10.78), (-2.893, -3.286, 10.78), (-2.893, -3.15, 10.65), (-2.893, -3.286, 10.65), (-2.893, -2.88, 10.53), (-2.893, -3.015, 10.53), (-2.893, -2.88, 10.4), (-2.893, -3.015, 10.4), (-2.893, -3.15, 10.53), (-2.893, -3.286, 10.53), (-2.893, -3.15, 10.4), (-2.893, -3.286, 10.4), (-2.852, -3.286, 11.28), (-2.852, -3.15, 11.28), (-2.852, -3.286, 11.15), (-2.852, -3.15, 11.15), (-2.852, -3.015, 11.28), (-2.852, -2.88, 11.28), (-2.852, -3.015, 11.15), (-2.852, -2.88, 11.15), (-2.852, -3.286, 11.03), (-2.852, -3.15, 11.03), (-2.852, -3.286, 10.9), (-2.852, -3.15, 10.9), (-2.852, -3.015, 11.03), (-2.852, -2.88, 11.03), (-2.852, -3.015, 10.9), (-2.852, -2.88, 10.9), (-2.852, -2.745, 11.28), (-2.852, -2.609, 11.28), (-2.852, -2.745, 11.15), (-2.852, -2.609, 11.15), (-2.852, -2.474, 11.28), (-2.852, -2.339, 11.28), (-2.852, -2.474, 11.15), (-2.852, -2.339, 11.15), (-2.852, -2.745, 11.03), (-2.852, -2.745, 10.9), (-2.852, -2.474, 11.03), (-2.852, -2.339, 11.03), (-2.852, -2.474, 10.9), (-2.852, -2.339, 10.9), (-2.852, -3.286, 10.78), (-2.852, -3.15, 10.78), (-2.852, -3.286, 10.65), (-2.852, -3.15, 10.65), (-2.852, -3.015, 10.78), (-2.852, -2.88, 10.78), (-2.852, -3.015, 10.65), (-2.852, -2.88, 10.65), (-2.852, -3.286, 10.53), (-2.852, -3.15, 10.53), (-2.852, -3.286, 10.4), (-2.852, -3.15, 10.4), (-2.852, -3.015, 10.53), (-2.852, -2.88, 10.53), (-2.852, -3.015, 10.4), (-2.852, -2.88, 10.4), (-2.852, -2.745, 10.78), (-2.852, -2.745, 10.65), (-2.852, -2.474, 10.78), (-2.852, -2.339, 10.78), (-2.852, -2.474, 10.65), (-2.852, -2.339, 10.65), (-2.852, -2.745, 10.53), (-2.852, -2.745, 10.4), (-2.852, -2.609, 10.4), (-2.852, -2.474, 10.53), (-2.852, -2.339, 10.53), (-2.852, -2.474, 10.4), (-2.852, -2.339, 10.4), (-2.893, -2.406, 11.28), (-2.893, -2.339, 11.21), (-2.893, -2.406, 11.15), (-2.893, -2.474, 11.21), (-2.893, -2.677, 11.28), (-2.893, -2.609, 11.21), (-2.893, -2.677, 11.15), (-2.893, -2.745, 11.21), (-2.893, -2.406, 11.03), (-2.893, -2.339, 10.96), (-2.893, -2.406, 10.9), (-2.893, -2.474, 10.96), (-2.893, -2.745, 10.96), (-2.893, -2.947, 11.28), (-2.893, -2.88, 11.21), (-2.893, -2.947, 11.15), (-2.893, -3.015, 11.21), (-2.893, -3.218, 11.28), (-2.893, -3.15, 11.21), (-2.893, -3.218, 11.15), (-2.893, -3.286, 11.21), (-2.893, -2.947, 11.03), (-2.893, -2.88, 10.96), (-2.893, -2.947, 10.9), (-2.893, -3.015, 10.96), (-2.893, -3.218, 11.03), (-2.893, -3.15, 10.96), (-2.893, -3.218, 10.9), (-2.893, -3.286, 10.96), (-2.893, -2.406, 10.78), (-2.893, -2.339, 10.71), (-2.893, -2.406, 10.65), (-2.893, -2.474, 10.71), (-2.893, -2.745, 10.71), (-2.893, -2.406, 10.53), (-2.893, -2.339, 10.46), (-2.893, -2.406, 10.4), (-2.893, -2.474, 10.46), (-2.893, -2.677, 10.4), (-2.893, -2.745, 10.46), (-2.893, -2.947, 10.78), (-2.893, -2.88, 10.71), (-2.893, -2.947, 10.65), (-2.893, -3.015, 10.71), (-2.893, -3.218, 10.78), (-2.893, -3.15, 10.71), (-2.893, -3.218, 10.65), (-2.893, -3.286, 10.71), (-2.893, -2.947, 10.53), (-2.893, -2.88, 10.46), (-2.893, -2.947, 10.4), (-2.893, -3.015, 10.46), (-2.893, -3.218, 10.53), (-2.893, -3.15, 10.46), (-2.893, -3.218, 10.4), (-2.893, -3.286, 10.46), (-2.852, -3.218, 11.28), (-2.852, -3.286, 11.21), (-2.852, -3.218, 11.15), (-2.852, -3.15, 11.21), (-2.852, -2.947, 11.28), (-2.852, -3.015, 11.21), (-2.852, -2.947, 11.15), (-2.852, -2.88, 11.21), (-2.852, -3.218, 11.03), (-2.852, -3.286, 10.96), (-2.852, -3.218, 10.9), (-2.852, -3.15, 10.96), (-2.852, -2.947, 11.03), (-2.852, -3.015, 10.96), (-2.852, -2.947, 10.9), (-2.852, -2.88, 10.96), (-2.852, -2.677, 11.28), (-2.852, -2.745, 11.21), (-2.852, -2.677, 11.15), (-2.852, -2.609, 11.21), (-2.852, -2.406, 11.28), (-2.852, -2.474, 11.21), (-2.852, -2.406, 11.15), (-2.852, -2.339, 11.21), (-2.852, -2.745, 10.96), (-2.852, -2.406, 11.03), (-2.852, -2.474, 10.96), (-2.852, -2.406, 10.9), (-2.852, -2.339, 10.96), (-2.852, -3.218, 10.78), (-2.852, -3.286, 10.71), (-2.852, -3.218, 10.65), (-2.852, -3.15, 10.71), (-2.852, -2.947, 10.78), (-2.852, -3.015, 10.71), (-2.852, -2.947, 10.65), (-2.852, -2.88, 10.71), (-2.852, -3.218, 10.53), (-2.852, -3.286, 10.46), (-2.852, -3.218, 10.4), (-2.852, -3.15, 10.46), (-2.852, -2.947, 10.53), (-2.852, -3.015, 10.46), (-2.852, -2.947, 10.4), (-2.852, -2.88, 10.46), (-2.852, -2.745, 10.71), (-2.852, -2.406, 10.78), (-2.852, -2.474, 10.71), (-2.852, -2.406, 10.65), (-2.852, -2.339, 10.71), (-2.852, -2.745, 10.46), (-2.852, -2.677, 10.4), (-2.852, -2.406, 10.53), (-2.852, -2.474, 10.46), (-2.852, -2.406, 10.4), (-2.852, -2.339, 10.46), (-2.893, -2.542, 11.15), (-2.893, -2.542, 11.28), (-2.893, -2.474, 11.09), (-2.893, -2.339, 11.09), (-2.893, -2.542, 11.03), (-2.893, -2.542, 10.9), (-2.893, -2.745, 11.09), (-2.893, -3.083, 11.15), (-2.893, -3.083, 11.28), (-2.893, -3.015, 11.09), (-2.893, -2.88, 11.09), (-2.893, -3.083, 11.03), (-2.893, -3.083, 10.9), (-2.893, -3.15, 11.09), (-2.893, -3.286, 11.09), (-2.893, -2.542, 10.65), (-2.893, -2.542, 10.78), (-2.893, -2.474, 10.59), (-2.893, -2.339, 10.59), (-2.893, -2.542, 10.53), (-2.893, -2.542, 10.4), (-2.893, -2.745, 10.59), (-2.893, -3.083, 10.65), (-2.893, -3.083, 10.78), (-2.893, -3.015, 10.59), (-2.893, -2.88, 10.59), (-2.893, -3.083, 10.53), (-2.893, -3.083, 10.4), (-2.893, -3.15, 10.59), (-2.893, -3.286, 10.59), (-2.852, -3.083, 11.15), (-2.852, -3.083, 11.28), (-2.852, -3.15, 11.09), (-2.852, -3.286, 11.09), (-2.852, -3.083, 11.03), (-2.852, -3.083, 10.9), (-2.852, -3.015, 11.09), (-2.852, -2.88, 11.09), (-2.852, -2.542, 11.15), (-2.852, -2.542, 11.28), (-2.852, -2.745, 11.09), (-2.852, -2.542, 11.03), (-2.852, -2.542, 10.9), (-2.852, -2.474, 11.09), (-2.852, -2.339, 11.09), (-2.852, -3.083, 10.65), (-2.852, -3.083, 10.78), (-2.852, -3.15, 10.59), (-2.852, -3.286, 10.59), (-2.852, -3.083, 10.53), (-2.852, -3.083, 10.4), (-2.852, -3.015, 10.59), (-2.852, -2.88, 10.59), (-2.852, -2.542, 10.65), (-2.852, -2.542, 10.78), (-2.852, -2.745, 10.59), (-2.852, -2.542, 10.53), (-2.852, -2.542, 10.4), (-2.852, -2.474, 10.59), (-2.852, -2.339, 10.59), (-2.893, -2.812, 11.03), (-2.893, -2.812, 10.9), (-2.893, -2.812, 11.15), (-2.893, -2.812, 11.28), (-2.893, -2.745, 10.84), (-2.893, -2.474, 10.84), (-2.893, -2.339, 10.84), (-2.893, -2.812, 10.65), (-2.893, -2.812, 10.78), (-2.893, -2.812, 10.53), (-2.893, -2.812, 10.4), (-2.893, -3.015, 10.84), (-2.893, -2.88, 10.84), (-2.893, -3.15, 10.84), (-2.893, -3.286, 10.84), (-2.852, -2.812, 11.03), (-2.852, -2.812, 10.9), (-2.852, -2.812, 11.15), (-2.852, -2.812, 11.28), (-2.852, -3.015, 10.84), (-2.852, -2.88, 10.84), (-2.852, -3.15, 10.84), (-2.852, -3.286, 10.84), (-2.852, -2.812, 10.65), (-2.852, -2.812, 10.78), (-2.852, -2.812, 10.53), (-2.852, -2.812, 10.4), (-2.852, -2.745, 10.84), (-2.852, -2.474, 10.84), (-2.852, -2.339, 10.84), (-2.893, -3.015, 11.34), (-2.893, -2.88, 11.34), (-2.893, -3.15, 11.34), (-2.893, -3.286, 11.34), (-2.893, -2.609, 11.34), (-2.893, -2.745, 11.34), (-2.893, -2.474, 11.34), (-2.893, -2.339, 11.34), (-2.852, -2.474, 11.34), (-2.852, -2.339, 11.34), (-2.852, -2.609, 11.34), (-2.852, -2.745, 11.34), (-2.852, -3.15, 11.34), (-2.852, -3.286, 11.34), (-2.852, -3.015, 11.34), (-2.852, -2.88, 11.34), (-2.893, -3.353, 11.15), (-2.893, -3.353, 11.28), (-2.893, -3.353, 11.03), (-2.893, -3.353, 10.9), (-2.893, -3.353, 10.65), (-2.893, -3.353, 10.78), (-2.893, -3.353, 10.53), (-2.893, -3.353, 10.4), (-2.852, -3.353, 10.4), (-2.852, -3.353, 10.53), (-2.852, -3.353, 10.65), (-2.852, -3.353, 10.78), (-2.852, -3.353, 11.28), (-2.852, -3.353, 11.15), (-2.852, -3.353, 11.03), (-2.852, -3.353, 10.9), (-2.852, -3.286, 10.34), (-2.852, -3.15, 10.34), (-2.852, -3.015, 10.34), (-2.852, -2.88, 10.34), (-2.852, -2.474, 10.34), (-2.852, -2.339, 10.34), (-2.852, -2.609, 10.34), (-2.852, -2.745, 10.34), (-2.893, -2.474, 10.34), (-2.893, -2.339, 10.34), (-2.893, -2.609, 10.34), (-2.893, -2.745, 10.34), (-2.893, -3.015, 10.34), (-2.893, -2.88, 10.34), (-2.893, -3.15, 10.34), (-2.893, -3.286, 10.34), (-2.893, -2.406, 11.21), (-2.893, -2.677, 11.21), (-2.893, -2.406, 10.96), (-2.893, -2.947, 11.21), (-2.893, -3.218, 11.21), (-2.893, -2.947, 10.96), (-2.893, -3.218, 10.96), (-2.893, -2.406, 10.71), (-2.893, -2.406, 10.46), (-2.893, -2.947, 10.71), (-2.893, -3.218, 10.71), (-2.893, -2.947, 10.46), (-2.893, -3.218, 10.46), (-2.852, -3.218, 11.21), (-2.852, -2.947, 11.21), (-2.852, -3.218, 10.96), (-2.852, -2.947, 10.96), (-2.852, -2.677, 11.21), (-2.852, -2.406, 11.21), (-2.852, -2.406, 10.96), (-2.852, -3.218, 10.71), (-2.852, -2.947, 10.71), (-2.852, -3.218, 10.46), (-2.852, -2.947, 10.46), (-2.852, -2.406, 10.71), (-2.852, -2.406, 10.46), (-2.893, -2.542, 11.21), (-2.893, -2.406, 11.09), (-2.893, -2.542, 10.96), (-2.893, -3.083, 11.21), (-2.893, -2.947, 11.09), (-2.893, -3.083, 10.96), (-2.893, -3.218, 11.09), (-2.893, -2.542, 10.71), (-2.893, -2.406, 10.59), (-2.893, -2.542, 10.46), (-2.893, -3.083, 10.71), (-2.893, -2.947, 10.59), (-2.893, -3.083, 10.46), (-2.893, -3.218, 10.59), (-2.852, -3.083, 11.21), (-2.852, -3.218, 11.09), (-2.852, -3.083, 10.96), (-2.852, -2.947, 11.09), (-2.852, -2.542, 11.21), (-2.852, -2.542, 10.96), (-2.852, -2.406, 11.09), (-2.852, -3.083, 10.71), (-2.852, -3.218, 10.59), (-2.852, -3.083, 10.46), (-2.852, -2.947, 10.59), (-2.852, -2.542, 10.71), (-2.852, -2.542, 10.46), (-2.852, -2.406, 10.59), (-2.893, -2.812, 10.96), (-2.893, -2.812, 11.21), (-2.893, -2.406, 10.84), (-2.893, -2.812, 10.71), (-2.893, -2.812, 10.46), (-2.893, -2.947, 10.84), (-2.893, -3.218, 10.84), (-2.852, -2.812, 10.96), (-2.852, -2.812, 11.21), (-2.852, -2.947, 10.84), (-2.852, -3.218, 10.84), (-2.852, -2.812, 10.71), (-2.852, -2.812, 10.46), (-2.852, -2.406, 10.84), (-2.893, -2.947, 11.34), (-2.893, -3.218, 11.34), (-2.893, -2.677, 11.34), (-2.893, -2.406, 11.34), (-2.852, -2.406, 11.34), (-2.852, -2.677, 11.34), (-2.852, -3.218, 11.34), (-2.852, -2.947, 11.34), (-2.893, -3.353, 11.21), (-2.893, -3.353, 10.96), (-2.893, -3.353, 10.71), (-2.893, -3.353, 10.46), (-2.852, -3.353, 10.46), (-2.852, -3.353, 10.71), (-2.852, -3.353, 11.21), (-2.852, -3.353, 10.96), (-2.852, -3.218, 10.34), (-2.852, -2.947, 10.34), (-2.852, -2.406, 10.34), (-2.852, -2.677, 10.34), (-2.893, -2.406, 10.34), (-2.893, -2.677, 10.34), (-2.893, -2.947, 10.34), (-2.893, -3.218, 10.34), (-2.893, -2.542, 11.09), (-2.893, -3.083, 11.09), (-2.893, -2.542, 10.59), (-2.893, -3.083, 10.59), (-2.852, -3.083, 11.09), (-2.852, -2.542, 11.09), (-2.852, -3.083, 10.59), (-2.852, -2.542, 10.59), (-2.893, -2.812, 11.09), (-2.893, -2.542, 10.84), (-2.893, -2.812, 10.59), (-2.893, -3.083, 10.84), (-2.852, -2.812, 11.09), (-2.852, -3.083, 10.84), (-2.852, -2.812, 10.59), (-2.852, -2.542, 10.84), (-2.893, -3.083, 11.34), (-2.893, -2.542, 11.34), (-2.852, -2.542, 11.34), (-2.852, -3.083, 11.34), (-2.893, -3.353, 11.09), (-2.893, -3.353, 10.59), (-2.852, -3.353, 10.59), (-2.852, -3.353, 11.09), (-2.852, -3.083, 10.34), (-2.852, -2.542, 10.34), (-2.893, -2.542, 10.34), (-2.893, -3.083, 10.34), (-2.893, -2.812, 10.84), (-2.852, -2.812, 10.84), (-2.893, -2.812, 11.34), (-2.852, -2.812, 11.34), (-2.893, -3.353, 10.84), (-2.852, -3.353, 10.84), (-2.852, -2.812, 10.34), (-2.893, -2.812, 10.34), (-2.852, -3.353, 11.34), (-2.893, -3.353, 11.34), (-2.852, -3.353, 10.34), (-2.893, -3.353, 10.34), (15.7, -5.953, 13.65), (15.7, -7.108, 13.65), (15.7, -7.108, 12.31), (15.7, -5.953, 12.31), (17.45, -5.953, 13.65), (17.45, -5.953, 12.31), (17.45, -7.108, 12.31), (17.45, -7.108, 13.65), (17.45, -9.256, 12.31), (17.45, -9.256, 13.65), (15.7, -9.256, 13.65), (15.7, -9.256, 12.31), (15.7, -10.89, 13.65), (15.7, -10.89, 12.31), (17.45, -10.89, 12.31), (17.45, -10.89, 13.65), (16.85, -9.578, 12.31), (16.85, -9.714, 12.31), (16.72, -9.578, 12.31), (16.85, -9.849, 12.31), (16.85, -9.984, 12.31), (16.6, -9.578, 12.31), (16.47, -9.578, 12.31), (16.85, -10.12, 12.31), (16.85, -10.25, 12.31), (16.85, -10.39, 12.31), (16.85, -10.53, 12.31), (16.72, -10.53, 12.31), (16.6, -10.53, 12.31), (16.47, -10.53, 12.31), (16.35, -9.578, 12.31), (16.22, -9.578, 12.31), (16.1, -9.578, 12.31), (15.97, -9.578, 12.31), (15.97, -9.714, 12.31), (15.97, -9.849, 12.31), (15.97, -9.984, 12.31), (16.35, -10.53, 12.31), (16.22, -10.53, 12.31), (15.97, -10.12, 12.31), (15.97, -10.25, 12.31), (16.1, -10.53, 12.31), (15.97, -10.39, 12.31), (15.97, -10.53, 12.31), (16.85, -10.53, 12.27), (16.85, -10.39, 12.27), (16.72, -10.53, 12.27), (16.85, -10.25, 12.27), (16.85, -10.12, 12.27), (16.6, -10.53, 12.27), (16.47, -10.53, 12.27), (16.85, -9.984, 12.27), (16.85, -9.849, 12.27), (16.85, -9.714, 12.27), (16.85, -9.578, 12.27), (16.72, -9.578, 12.27), (16.6, -9.578, 12.27), (16.47, -9.578, 12.27), (16.35, -10.53, 12.27), (16.22, -10.53, 12.27), (16.1, -10.53, 12.27), (15.97, -10.53, 12.27), (15.97, -10.39, 12.27), (15.97, -10.25, 12.27), (15.97, -10.12, 12.27), (16.35, -9.578, 12.27), (16.22, -9.578, 12.27), (15.97, -9.984, 12.27), (15.97, -9.849, 12.27), (16.1, -9.578, 12.27), (15.97, -9.714, 12.27), (15.97, -9.578, 12.27), (16.85, -9.646, 12.31), (16.79, -9.578, 12.31), (16.72, -9.646, 12.31), (16.85, -9.917, 12.31), (16.6, -9.646, 12.31), (16.54, -9.578, 12.31), (16.47, -9.646, 12.31), (16.85, -10.19, 12.31), (16.85, -10.46, 12.31), (16.79, -10.53, 12.31), (16.54, -10.53, 12.31), (16.35, -9.646, 12.31), (16.29, -9.578, 12.31), (16.22, -9.646, 12.31), (16.1, -9.646, 12.31), (16.04, -9.578, 12.31), (15.97, -9.646, 12.31), (15.97, -9.917, 12.31), (16.29, -10.53, 12.31), (15.97, -10.19, 12.31), (15.97, -10.46, 12.31), (16.04, -10.53, 12.31), (16.85, -10.46, 12.27), (16.79, -10.53, 12.27), (16.85, -10.19, 12.27), (16.54, -10.53, 12.27), (16.85, -9.917, 12.27), (16.85, -9.646, 12.27), (16.72, -9.646, 12.27), (16.79, -9.578, 12.27), (16.6, -9.646, 12.27), (16.47, -9.646, 12.27), (16.54, -9.578, 12.27), (16.29, -10.53, 12.27), (16.04, -10.53, 12.27), (15.97, -10.46, 12.27), (15.97, -10.19, 12.27), (16.35, -9.646, 12.27), (16.22, -9.646, 12.27), (16.29, -9.578, 12.27), (15.97, -9.917, 12.27), (16.1, -9.646, 12.27), (15.97, -9.646, 12.27), (16.04, -9.578, 12.27), (16.85, -9.781, 12.31), (16.66, -9.578, 12.31), (16.85, -10.32, 12.31), (16.66, -10.53, 12.31), (16.16, -9.578, 12.31), (15.97, -9.781, 12.31), (15.97, -10.32, 12.31), (16.16, -10.53, 12.31), (16.85, -10.32, 12.27), (16.66, -10.53, 12.27), (16.85, -9.781, 12.27), (16.66, -9.578, 12.27), (16.16, -10.53, 12.27), (15.97, -10.32, 12.27), (15.97, -9.781, 12.27), (16.16, -9.578, 12.27), (16.85, -10.05, 12.31), (16.41, -9.578, 12.31), (15.97, -10.05, 12.31), (16.41, -10.53, 12.31), (16.85, -10.05, 12.27), (16.41, -10.53, 12.27), (15.97, -10.05, 12.27), (16.41, -9.578, 12.27), (16.91, -10.25, 12.31), (16.91, -10.12, 12.31), (16.91, -10.39, 12.31), (16.91, -10.53, 12.31), (16.91, -9.849, 12.31), (16.91, -9.984, 12.31), (16.91, -9.714, 12.31), (16.91, -9.578, 12.31), (16.91, -9.714, 12.27), (16.91, -9.578, 12.27), (16.91, -9.849, 12.27), (16.91, -9.984, 12.27), (16.91, -10.39, 12.27), (16.91, -10.53, 12.27), (16.91, -10.25, 12.27), (16.91, -10.12, 12.27), (16.72, -10.59, 12.31), (16.85, -10.59, 12.31), (16.6, -10.59, 12.31), (16.47, -10.59, 12.31), (16.22, -10.59, 12.31), (16.35, -10.59, 12.31), (16.1, -10.59, 12.31), (15.97, -10.59, 12.31), (15.97, -10.59, 12.27), (16.1, -10.59, 12.27), (16.22, -10.59, 12.27), (16.35, -10.59, 12.27), (16.85, -10.59, 12.27), (16.72, -10.59, 12.27), (16.6, -10.59, 12.27), (16.47, -10.59, 12.27), (15.91, -10.53, 12.27), (15.91, -10.39, 12.27), (15.91, -10.25, 12.27), (15.91, -10.12, 12.27), (15.91, -9.714, 12.27), (15.91, -9.578, 12.27), (15.91, -9.849, 12.27), (15.91, -9.984, 12.27), (15.91, -9.714, 12.31), (15.91, -9.578, 12.31), (15.91, -9.849, 12.31), (15.91, -9.984, 12.31), (15.91, -10.25, 12.31), (15.91, -10.12, 12.31), (15.91, -10.39, 12.31), (15.91, -10.53, 12.31), (16.79, -9.646, 12.31), (16.54, -9.646, 12.31), (16.29, -9.646, 12.31), (16.04, -9.646, 12.31), (16.79, -9.646, 12.27), (16.54, -9.646, 12.27), (16.29, -9.646, 12.27), (16.04, -9.646, 12.27), (16.66, -9.646, 12.31), (16.16, -9.646, 12.31), (16.66, -9.646, 12.27), (16.16, -9.646, 12.27), (16.41, -9.646, 12.31), (16.41, -9.646, 12.27), (16.91, -10.19, 12.31), (16.91, -10.46, 12.31), (16.91, -9.917, 12.31), (16.91, -9.646, 12.31), (16.91, -9.646, 12.27), (16.91, -9.917, 12.27), (16.91, -10.46, 12.27), (16.91, -10.19, 12.27), (16.79, -10.59, 12.31), (16.54, -10.59, 12.31), (16.29, -10.59, 12.31), (16.04, -10.59, 12.31), (16.04, -10.59, 12.27), (16.29, -10.59, 12.27), (16.79, -10.59, 12.27), (16.54, -10.59, 12.27), (15.91, -10.46, 12.27), (15.91, -10.19, 12.27), (15.91, -9.646, 12.27), (15.91, -9.917, 12.27), (15.91, -9.646, 12.31), (15.91, -9.917, 12.31), (15.91, -10.19, 12.31), (15.91, -10.46, 12.31), (16.91, -10.32, 12.31), (16.91, -9.781, 12.31), (16.91, -9.781, 12.27), (16.91, -10.32, 12.27), (16.66, -10.59, 12.31), (16.16, -10.59, 12.31), (16.16, -10.59, 12.27), (16.66, -10.59, 12.27), (15.91, -10.32, 12.27), (15.91, -9.781, 12.27), (15.91, -9.781, 12.31), (15.91, -10.32, 12.31), (16.91, -10.05, 12.31), (16.91, -10.05, 12.27), (16.41, -10.59, 12.31), (16.41, -10.59, 12.27), (15.91, -10.05, 12.27), (15.91, -10.05, 12.31), (16.91, -10.59, 12.27), (16.91, -10.59, 12.31), (15.91, -10.59, 12.27), (15.91, -10.59, 12.31), (15.91, -10.59, 12.31), (16.91, -10.59, 12.31), (15.91, -9.578, 12.31), (16.91, -9.578, 12.31), (17.45, -10.89, 12.31), (15.7, -10.89, 12.31), (15.7, -9.256, 12.31), (17.45, -9.256, 12.31), (-1.0, -7.014, 12.31), (1.0, -7.014, 12.31), (-1.0, -6.007, 12.31), (1.0, -6.007, 12.31), (-0.5572, -7.108, 12.31), (-0.5572, -5.953, 12.31), (0.4334, -7.108, 12.31), (0.4334, -5.953, 12.31), (-1.0, -7.108, 12.31), (1.0, -7.108, 12.31), (-1.0, -5.953, 12.31), (1.0, -5.953, 12.31)], [], [(0, 3, 2, 1), (8, 2, 3), (5, 8, 3), (8, 4, 2), (3, 0, 9), (9, 0, 6), (9, 5, 3), (10, 0, 1), (7, 10, 1), (6, 0, 10), (4, 8, 10, 7), (10, 8, 11, 12), (6, 10, 12, 13), (5, 9, 15, 14), (9, 6, 13, 15), (8, 5, 14, 11), (16, 148, 163, 17), (148, 56, 63, 163), (56, 149, 162, 63), (149, 28, 31, 162), (28, 151, 161, 31), (151, 57, 62, 161), (57, 150, 160, 62), (150, 20, 21, 160), (20, 152, 156, 21), (152, 58, 60, 156), (58, 153, 157, 60), (153, 29, 30, 157), (29, 155, 159, 30), (155, 59, 61, 159), (59, 154, 158, 61), (17, 171, 172, 16), (171, 67, 68, 172), (67, 170, 173, 68), (170, 33, 34, 173), (33, 169, 175, 34), (169, 66, 69, 175), (66, 168, 174, 69), (168, 22, 23, 174), (22, 164, 176, 23), (164, 64, 70, 176), (64, 165, 177, 70), (165, 32, 35, 177), (32, 166, 179, 35), (166, 65, 71, 179), (65, 167, 178, 71), (167, 19, 18, 178), (61, 158, 398, 287), (287, 398, 286, 122), (159, 61, 287, 399), (30, 159, 399, 228), (228, 399, 288, 95), (122, 286, 400, 289), (289, 400, 226, 94), (95, 288, 401, 229), (229, 401, 227, 48), (157, 30, 228, 402), (60, 157, 402, 290), (156, 60, 290, 403), (21, 156, 403, 199), (199, 403, 291, 81), (81, 291, 404, 200), (200, 404, 230, 41), (94, 226, 405, 293), (293, 405, 292, 123), (48, 227, 406, 232), (232, 406, 294, 96), (123, 292, 407, 295), (295, 407, 196, 80), (96, 294, 408, 231), (231, 408, 197, 40), (41, 230, 409, 202), (202, 409, 296, 82), (82, 296, 410, 201), (201, 410, 198, 26), (160, 21, 199, 411), (62, 160, 411, 298), (298, 411, 297, 124), (161, 62, 298, 412), (31, 161, 412, 235), (235, 412, 299, 98), (124, 297, 413, 300), (300, 413, 233, 97), (98, 299, 414, 236), (236, 414, 234, 49), (162, 31, 235, 415), (63, 162, 415, 302), (302, 415, 301, 125), (163, 63, 302, 416), (17, 163, 416, 171), (171, 416, 303, 67), (125, 301, 417, 304), (304, 417, 238, 99), (67, 303, 418, 170), (170, 418, 237, 33), (97, 233, 419, 306), (306, 419, 305, 126), (49, 234, 420, 240), (240, 420, 307, 100), (126, 305, 421, 308), (308, 421, 205, 84), (100, 307, 422, 239), (239, 422, 206, 42), (99, 238, 423, 310), (310, 423, 309, 127), (33, 237, 424, 169), (169, 424, 311, 66), (127, 309, 425, 312), (312, 425, 204, 83), (66, 311, 426, 168), (168, 426, 203, 22), (80, 196, 427, 314), (314, 427, 313, 128), (40, 197, 428, 243), (243, 428, 315, 102), (128, 313, 429, 316), (316, 429, 241, 101), (102, 315, 430, 244), (244, 430, 242, 50), (26, 198, 431, 209), (209, 431, 317, 86), (86, 317, 432, 210), (210, 432, 245, 43), (101, 241, 433, 319), (319, 433, 318, 129), (50, 242, 434, 247), (247, 434, 320, 103), (129, 318, 435, 321), (321, 435, 186, 75), (103, 320, 436, 246), (436, 321, 75, 187), (246, 436, 187, 37), (323, 437, 322, 130), (43, 245, 438, 208), (208, 438, 324, 85), (130, 322, 439, 325), (439, 246, 37, 185), (325, 439, 185, 74), (85, 324, 440, 207), (440, 325, 74, 184), (207, 440, 184, 24), (84, 205, 441, 327), (327, 441, 326, 131), (42, 206, 442, 250), (250, 442, 328, 105), (131, 326, 443, 329), (329, 443, 248, 104), (105, 328, 444, 251), (251, 444, 249, 51), (83, 204, 445, 331), (331, 445, 330, 132), (22, 203, 446, 164), (164, 446, 332, 64), (132, 330, 447, 333), (333, 447, 253, 106), (64, 332, 448, 165), (165, 448, 252, 32), (104, 248, 449, 335), (335, 449, 334, 133), (51, 249, 450, 255), (255, 450, 336, 107), (133, 334, 451, 337), (451, 207, 24, 180), (337, 451, 180, 72), (107, 336, 452, 254), (452, 337, 72, 181), (254, 452, 181, 36), (106, 253, 453, 339), (339, 453, 338, 134), (32, 252, 454, 166), (166, 454, 340, 65), (134, 338, 455, 341), (455, 254, 36, 183), (341, 455, 183, 73), (65, 340, 456, 167), (456, 341, 73, 182), (167, 456, 182, 19), (148, 16, 172, 457), (56, 148, 457, 343), (457, 172, 68, 342), (149, 56, 343, 458), (28, 149, 458, 258), (458, 343, 135, 344), (342, 68, 173, 459), (459, 173, 34, 256), (344, 135, 345, 460), (460, 345, 108, 257), (151, 28, 258, 461), (57, 151, 461, 347), (461, 258, 109, 346), (150, 57, 347, 462), (20, 150, 462, 215), (462, 347, 136, 348), (346, 109, 259, 463), (463, 259, 52, 261), (348, 136, 349, 464), (464, 349, 110, 260), (256, 34, 175, 465), (465, 175, 69, 350), (257, 108, 351, 466), (466, 351, 137, 352), (350, 69, 174, 467), (467, 174, 23, 211), (352, 137, 353, 468), (468, 353, 87, 212), (261, 52, 263, 469), (469, 263, 111, 354), (260, 110, 355, 470), (470, 355, 138, 356), (354, 111, 262, 471), (471, 262, 44, 214), (356, 138, 357, 472), (472, 357, 88, 213), (152, 20, 215, 473), (58, 152, 473, 359), (473, 215, 89, 358), (153, 58, 359, 474), (29, 153, 474, 265), (358, 89, 216, 475), (475, 216, 45, 264), (155, 29, 265, 476), (59, 155, 476, 361), (476, 265, 112, 360), (154, 59, 361, 477), (477, 361, 139, 362), (360, 112, 266, 478), (478, 266, 53, 268), (362, 139, 363, 479), (479, 363, 113, 267), (264, 45, 218, 480), (480, 218, 90, 364), (364, 90, 217, 481), (481, 217, 27, 221), (268, 53, 270, 482), (482, 270, 114, 365), (267, 113, 366, 483), (483, 366, 140, 367), (365, 114, 269, 484), (484, 269, 46, 220), (367, 140, 368, 485), (485, 368, 91, 219), (211, 23, 176, 486), (486, 176, 70, 369), (212, 87, 370, 487), (487, 370, 141, 371), (369, 70, 177, 488), (488, 177, 35, 271), (371, 141, 372, 489), (489, 372, 115, 272), (214, 44, 273, 490), (490, 273, 116, 373), (213, 88, 374, 491), (491, 374, 142, 375), (373, 116, 274, 492), (492, 274, 54, 276), (375, 142, 376, 493), (493, 376, 117, 275), (271, 35, 179, 494), (494, 179, 71, 377), (272, 115, 378, 495), (495, 378, 143, 379), (377, 71, 178, 496), (496, 178, 18, 192), (380, 496, 192, 78), (379, 143, 380, 497), (497, 380, 78, 193), (277, 497, 193, 39), (276, 54, 278, 498), (498, 278, 118, 381), (275, 117, 382, 499), (499, 382, 144, 383), (381, 118, 277, 500), (500, 277, 39, 195), (384, 500, 195, 79), (383, 144, 384, 501), (501, 384, 79, 194), (222, 501, 194, 25), (221, 27, 224, 502), (502, 224, 93, 385), (385, 93, 225, 503), (503, 225, 47, 279), (220, 46, 280, 504), (504, 280, 119, 386), (219, 91, 387, 505), (505, 387, 145, 388), (386, 119, 281, 506), (506, 281, 55, 283), (388, 145, 389, 507), (507, 389, 120, 282), (279, 47, 223, 508), (508, 223, 92, 390), (509, 391, 146, 392), (390, 92, 222, 510), (510, 222, 25, 190), (393, 510, 190, 77), (392, 146, 393, 511), (511, 393, 77, 191), (284, 511, 191, 38), (283, 55, 285, 512), (512, 285, 121, 394), (282, 120, 395, 513), (513, 395, 147, 396), (394, 121, 284, 514), (514, 284, 38, 189), (397, 514, 189, 76), (396, 147, 397, 515), (515, 397, 76, 188), (19, 182, 192, 18), (182, 73, 78, 192), (73, 183, 193, 78), (183, 36, 39, 193), (36, 181, 195, 39), (181, 72, 79, 195), (72, 180, 194, 79), (180, 24, 25, 194), (24, 184, 190, 25), (184, 74, 77, 190), (74, 185, 191, 77), (185, 37, 38, 191), (37, 187, 189, 38), (187, 75, 76, 189), (75, 186, 188, 76), (154, 188, 186, 158), (302, 343, 457, 416), (341, 456, 496, 380), (416, 457, 496, 456), (302, 341, 380, 343), (235, 258, 458, 415), (254, 455, 497, 277), (415, 458, 497, 455), (235, 254, 277, 258), (337, 452, 500, 384), (207, 451, 501, 222), (325, 440, 510, 393), (246, 439, 511, 284), (321, 436, 514, 397), (298, 347, 461, 412), (199, 215, 462, 411), (290, 359, 473, 403), (228, 265, 474, 402), (287, 361, 476, 399), (399, 476, 514, 436), (287, 321, 397, 361), (403, 473, 510, 440), (411, 462, 501, 451), (412, 461, 500, 452), (228, 246, 284, 265), (199, 207, 222, 215), (298, 337, 384, 347), (290, 402, 474, 359), (323, 391, 509, 437), (322, 392, 511, 439), (322, 437, 509, 392), (130, 325, 393, 146), (130, 146, 391, 323), (11, 14, 517, 516), (15, 13, 518, 519), (14, 15, 519, 517), (13, 12, 520, 518), (516, 517, 518, 520), (516, 520, 522, 521), (520, 12, 523, 522), (11, 516, 521, 524), (12, 11, 524, 523), (521, 522, 528, 527), (527, 528, 530, 529), (528, 525, 531, 530), (526, 527, 529, 532), (525, 526, 532, 531), (918, 902, 657, 725), (918, 723, 655, 902), (726, 611, 539, 656), (726, 656, 537, 609), (725, 657, 539, 611), (758, 646, 574, 689), (750, 711, 664, 701), (849, 841, 826, 833), (820, 802, 764, 783), (636, 587, 548, 596), (637, 586, 547, 597), (645, 575, 538, 608), (761, 727, 651, 687), (649, 572, 534, 612), (761, 687, 572, 649), (820, 783, 574, 646), (758, 689, 575, 645), (849, 833, 586, 637), (750, 701, 587, 636), (727, 612, 534, 651), (802, 609, 537, 764), (723, 608, 538, 655), (841, 597, 547, 826), (711, 596, 548, 664), (813, 794, 771, 790), (633, 590, 551, 593), (794, 593, 551, 771), (813, 790, 590, 633), (746, 707, 668, 705), (632, 591, 552, 592), (707, 592, 552, 668), (746, 705, 591, 632), (894, 860, 862, 890), (973, 862, 860, 972), (861, 973, 972, 859), (1011, 861, 859, 1010), (863, 1011, 1010, 857), (974, 863, 857, 971), (864, 974, 971, 858), (1024, 864, 858, 1023), (868, 1024, 1023, 854), (976, 868, 854, 969), (867, 976, 969, 853), (1012, 867, 853, 1009), (865, 1012, 1009, 855), (975, 865, 855, 970), (866, 975, 970, 856), (1029, 866, 856, 1030), (533, 651, 972, 860), (652, 901, 651, 533), (651, 534, 859, 972), (534, 764, 1010, 859), (654, 927, 764, 534), (535, 653, 901, 652), (766, 928, 653, 535), (536, 763, 927, 654), (765, 993, 763, 536), (764, 537, 857, 1010), (537, 655, 971, 857), (656, 902, 655, 537), (655, 538, 858, 971), (538, 826, 1023, 858), (658, 956, 826, 538), (539, 657, 902, 656), (540, 825, 956, 658), (769, 1001, 825, 540), (541, 659, 928, 766), (660, 903, 659, 541), (542, 767, 993, 765), (662, 929, 767, 542), (543, 661, 903, 660), (829, 957, 661, 543), (544, 768, 929, 662), (828, 1002, 768, 544), (545, 823, 1001, 769), (663, 955, 823, 545), (546, 824, 955, 663), (827, 1021, 824, 546), (826, 547, 854, 1023), (547, 664, 969, 854), (665, 904, 664, 547), (664, 548, 853, 969), (548, 771, 1009, 853), (667, 930, 771, 548), (549, 666, 904, 665), (773, 931, 666, 549), (550, 770, 930, 667), (772, 994, 770, 550), (771, 551, 855, 1009), (551, 668, 970, 855), (669, 905, 668, 551), (668, 552, 856, 970), (552, 870, 1030, 856), (671, 977, 870, 552), (553, 670, 905, 669), (776, 933, 670, 553), (554, 869, 977, 671), (777, 1013, 869, 554), (555, 672, 931, 773), (673, 906, 672, 555), (556, 774, 994, 772), (675, 932, 774, 556), (557, 674, 906, 673), (835, 960, 674, 557), (558, 775, 932, 675), (834, 1004, 775, 558), (559, 676, 933, 776), (677, 907, 676, 559), (560, 871, 1013, 777), (679, 978, 871, 560), (561, 678, 907, 677), (836, 961, 678, 561), (562, 872, 978, 679), (837, 1025, 872, 562), (563, 680, 957, 829), (681, 908, 680, 563), (564, 779, 1002, 828), (683, 934, 779, 564), (565, 682, 908, 681), (781, 935, 682, 565), (566, 778, 934, 683), (780, 995, 778, 566), (567, 831, 1021, 827), (684, 958, 831, 567), (568, 830, 958, 684), (784, 1003, 830, 568), (569, 685, 935, 781), (686, 909, 685, 569), (570, 782, 995, 780), (688, 936, 782, 570), (571, 687, 909, 686), (894, 989, 687, 571), (572, 783, 936, 688), (989, 893, 572, 687), (893, 1019, 783, 572), (573, 832, 1003, 784), (690, 959, 832, 573), (1019, 895, 574, 783), (895, 990, 689, 574), (575, 833, 959, 690), (990, 896, 575, 689), (896, 1028, 833, 575), (576, 691, 960, 835), (692, 910, 691, 576), (577, 786, 1004, 834), (694, 937, 786, 577), (578, 693, 910, 692), (788, 938, 693, 578), (579, 785, 937, 694), (787, 996, 785, 579), (580, 695, 961, 836), (696, 911, 695, 580), (581, 874, 1025, 837), (698, 979, 874, 581), (582, 697, 911, 696), (791, 940, 697, 582), (583, 873, 979, 698), (792, 1014, 873, 583), (584, 699, 938, 788), (700, 912, 699, 584), (585, 789, 996, 787), (702, 939, 789, 585), (586, 701, 912, 700), (1028, 898, 586, 833), (898, 991, 701, 586), (587, 790, 939, 702), (991, 897, 587, 701), (897, 1020, 790, 587), (588, 703, 940, 791), (704, 913, 703, 588), (589, 875, 1014, 792), (706, 980, 875, 589), (590, 705, 913, 704), (1020, 899, 590, 790), (899, 992, 705, 590), (591, 876, 980, 706), (992, 900, 591, 705), (900, 1032, 876, 591), (881, 592, 866, 1029), (592, 707, 975, 866), (983, 708, 592, 881), (707, 593, 865, 975), (593, 794, 1012, 865), (914, 710, 593, 707), (882, 594, 708, 983), (1016, 796, 594, 882), (709, 595, 710, 914), (942, 795, 595, 709), (794, 596, 867, 1012), (596, 711, 976, 867), (941, 712, 596, 794), (711, 597, 868, 976), (597, 841, 1024, 868), (915, 714, 597, 711), (793, 598, 712, 941), (997, 799, 598, 793), (713, 599, 714, 915), (944, 800, 599, 713), (883, 600, 796, 1016), (984, 716, 600, 883), (715, 601, 795, 942), (916, 718, 601, 715), (884, 602, 716, 984), (1026, 845, 602, 884), (717, 603, 718, 916), (965, 844, 603, 717), (797, 604, 799, 997), (943, 720, 604, 797), (719, 605, 800, 944), (917, 722, 605, 719), (798, 606, 720, 943), (1006, 842, 606, 798), (721, 607, 722, 917), (964, 843, 607, 721), (841, 608, 864, 1024), (608, 723, 974, 864), (963, 724, 608, 841), (723, 609, 863, 974), (609, 802, 1011, 863), (918, 726, 609, 723), (840, 610, 724, 963), (1005, 803, 610, 840), (725, 611, 726, 918), (802, 612, 861, 1011), (612, 727, 973, 861), (945, 728, 612, 802), (727, 613, 862, 973), (919, 730, 613, 727), (801, 614, 728, 945), (998, 806, 614, 801), (729, 615, 730, 919), (947, 807, 615, 729), (838, 616, 803, 1005), (962, 731, 616, 838), (839, 617, 731, 962), (1022, 850, 617, 839), (804, 618, 806, 998), (946, 733, 618, 804), (732, 619, 807, 947), (920, 735, 619, 732), (805, 620, 733, 946), (1008, 851, 620, 805), (734, 621, 735, 920), (968, 852, 621, 734), (880, 622, 845, 1026), (982, 737, 622, 880), (736, 623, 844, 965), (921, 739, 623, 736), (879, 624, 737, 982), (1015, 811, 624, 879), (738, 625, 739, 921), (949, 810, 625, 738), (809, 626, 842, 1006), (948, 741, 626, 809), (740, 627, 843, 964), (922, 743, 627, 740), (808, 628, 741, 948), (999, 814, 628, 808), (742, 629, 743, 922), (951, 815, 629, 742), (878, 630, 811, 1015), (981, 745, 630, 878), (744, 631, 810, 949), (923, 747, 631, 744), (877, 632, 745, 981), (1031, 885, 632, 877), (885, 985, 746, 632), (746, 633, 747, 923), (985, 886, 633, 746), (886, 1017, 813, 633), (812, 634, 814, 999), (950, 749, 634, 812), (748, 635, 815, 951), (924, 751, 635, 748), (813, 636, 749, 950), (1017, 887, 636, 813), (887, 986, 750, 636), (750, 637, 751, 924), (986, 888, 637, 750), (888, 1027, 849, 637), (847, 638, 850, 1022), (966, 752, 638, 847), (846, 639, 752, 966), (1007, 818, 639, 846), (817, 640, 851, 1008), (952, 754, 640, 817), (753, 641, 852, 968), (925, 756, 641, 753), (816, 642, 754, 952), (1000, 821, 642, 816), (755, 643, 756, 925), (954, 822, 643, 755), (848, 644, 818, 1007), (967, 757, 644, 848), (849, 645, 757, 967), (1027, 892, 645, 849), (892, 988, 758, 645), (988, 891, 646, 758), (891, 1018, 820, 646), (819, 647, 821, 1000), (953, 760, 647, 819), (759, 648, 822, 954), (926, 762, 648, 759), (820, 649, 760, 953), (1018, 889, 649, 820), (889, 987, 761, 649), (761, 650, 762, 926), (987, 890, 650, 761), (881, 1029, 1030, 870), (983, 881, 870, 977), (882, 983, 977, 869), (1016, 882, 869, 1013), (883, 1016, 1013, 871), (984, 883, 871, 978), (884, 984, 978, 872), (1026, 884, 872, 1025), (880, 1026, 1025, 874), (982, 880, 874, 979), (879, 982, 979, 873), (1015, 879, 873, 1014), (878, 1015, 1014, 875), (981, 878, 875, 980), (877, 981, 980, 876), (1031, 877, 876, 1032), (989, 894, 890, 987), (893, 989, 987, 889), (1019, 893, 889, 1018), (895, 1019, 1018, 891), (990, 895, 891, 988), (896, 990, 988, 892), (1028, 896, 892, 1027), (898, 1028, 1027, 888), (991, 898, 888, 986), (897, 991, 986, 887), (1020, 897, 887, 1017), (899, 1020, 1017, 886), (992, 899, 886, 985), (900, 992, 985, 885), (1032, 900, 885, 1031), (611, 725, 758, 646), (657, 689, 758, 725), (539, 611, 646, 574), (539, 574, 689, 657), (529, 530, 1034, 1033), (531, 532, 1036, 1035), (527, 526, 1037, 1038), (521, 527, 1038, 1039), (526, 524, 1040, 1037), (524, 521, 1039, 1040), (1040, 1039, 1038, 1037), (1041, 1101, 1116, 1042), (1101, 1063, 1070, 1116), (1063, 1102, 1115, 1070), (1102, 1051, 1054, 1115), (1051, 1104, 1114, 1054), (1104, 1064, 1069, 1114), (1064, 1103, 1113, 1069), (1103, 1045, 1046, 1113), (1045, 1105, 1109, 1046), (1105, 1065, 1067, 1109), (1065, 1106, 1110, 1067), (1106, 1052, 1053, 1110), (1052, 1108, 1112, 1053), (1108, 1066, 1068, 1112), (1066, 1107, 1111, 1068), (1042, 1124, 1125, 1041), (1124, 1074, 1075, 1125), (1074, 1123, 1126, 1075), (1123, 1056, 1057, 1126), (1056, 1122, 1128, 1057), (1122, 1073, 1076, 1128), (1073, 1121, 1127, 1076), (1121, 1047, 1048, 1127), (1047, 1117, 1129, 1048), (1117, 1071, 1077, 1129), (1071, 1118, 1130, 1077), (1118, 1055, 1058, 1130), (1055, 1119, 1132, 1058), (1119, 1072, 1078, 1132), (1072, 1120, 1131, 1078), (1120, 1044, 1043, 1131), (1068, 1111, 1217, 1174), (1174, 1217, 1173, 1093), (1112, 1068, 1174, 1218), (1053, 1112, 1218, 1158), (1093, 1173, 1219, 1175), (1175, 1219, 1157, 1089), (1110, 1053, 1158, 1220), (1067, 1110, 1220, 1176), (1109, 1067, 1176, 1221), (1046, 1109, 1221, 1150), (1089, 1157, 1222, 1178), (1178, 1222, 1177, 1094), (1094, 1177, 1223, 1179), (1179, 1223, 1149, 1087), (1113, 1046, 1150, 1224), (1069, 1113, 1224, 1180), (1114, 1069, 1180, 1225), (1054, 1114, 1225, 1159), (1115, 1054, 1159, 1226), (1070, 1115, 1226, 1181), (1116, 1070, 1181, 1227), (1042, 1116, 1227, 1124), (1124, 1227, 1182, 1074), (1074, 1182, 1228, 1123), (1123, 1228, 1160, 1056), (1056, 1160, 1229, 1122), (1122, 1229, 1183, 1073), (1073, 1183, 1230, 1121), (1121, 1230, 1151, 1047), (1087, 1149, 1231, 1185), (1185, 1231, 1184, 1095), (1095, 1184, 1232, 1186), (1186, 1232, 1161, 1090), (1090, 1161, 1233, 1188), (1188, 1233, 1187, 1096), (1096, 1187, 1234, 1189), (1189, 1234, 1139, 1082), (1235, 1189, 1082, 1140), (1162, 1235, 1140, 1060), (1236, 1162, 1060, 1138), (1190, 1236, 1138, 1081), (1237, 1190, 1081, 1137), (1152, 1237, 1137, 1049), (1047, 1151, 1238, 1117), (1117, 1238, 1191, 1071), (1071, 1191, 1239, 1118), (1118, 1239, 1163, 1055), (1240, 1152, 1049, 1133), (1192, 1240, 1133, 1079), (1241, 1192, 1079, 1134), (1164, 1241, 1134, 1059), (1055, 1163, 1242, 1119), (1119, 1242, 1193, 1072), (1243, 1164, 1059, 1136), (1194, 1243, 1136, 1080), (1072, 1193, 1244, 1120), (1244, 1194, 1080, 1135), (1120, 1244, 1135, 1044), (1101, 1041, 1125, 1245), (1063, 1101, 1245, 1196), (1245, 1125, 1075, 1195), (1102, 1063, 1196, 1246), (1051, 1102, 1246, 1166), (1195, 1075, 1126, 1247), (1247, 1126, 1057, 1165), (1104, 1051, 1166, 1248), (1064, 1104, 1248, 1197), (1103, 1064, 1197, 1249), (1045, 1103, 1249, 1154), (1165, 1057, 1128, 1250), (1250, 1128, 1076, 1198), (1198, 1076, 1127, 1251), (1251, 1127, 1048, 1153), (1105, 1045, 1154, 1252), (1065, 1105, 1252, 1199), (1106, 1065, 1199, 1253), (1052, 1106, 1253, 1167), (1108, 1052, 1167, 1254), (1066, 1108, 1254, 1200), (1107, 1066, 1200, 1255), (1255, 1200, 1097, 1201), (1201, 1097, 1202, 1256), (1256, 1202, 1091, 1168), (1168, 1091, 1203, 1257), (1257, 1203, 1098, 1204), (1204, 1098, 1205, 1258), (1258, 1205, 1088, 1155), (1153, 1048, 1129, 1259), (1259, 1129, 1077, 1206), (1206, 1077, 1130, 1260), (1260, 1130, 1058, 1169), (1169, 1058, 1132, 1261), (1261, 1132, 1078, 1207), (1207, 1078, 1131, 1262), (1262, 1131, 1043, 1145), (1208, 1262, 1145, 1085), (1263, 1208, 1085, 1146), (1170, 1263, 1146, 1062), (1264, 1170, 1062, 1148), (1209, 1264, 1148, 1086), (1265, 1209, 1086, 1147), (1156, 1265, 1147, 1050), (1155, 1088, 1210, 1266), (1266, 1210, 1099, 1211), (1211, 1099, 1212, 1267), (1267, 1212, 1092, 1171), (1268, 1156, 1050, 1143), (1213, 1268, 1143, 1084), (1269, 1213, 1084, 1144), (1172, 1269, 1144, 1061), (1171, 1092, 1214, 1270), (1270, 1214, 1100, 1215), (1271, 1172, 1061, 1142), (1216, 1271, 1142, 1083), (1215, 1100, 1216, 1272), (1272, 1216, 1083, 1141), (1044, 1135, 1145, 1043), (1135, 1080, 1085, 1145), (1080, 1136, 1146, 1085), (1136, 1059, 1062, 1146), (1059, 1134, 1148, 1062), (1134, 1079, 1086, 1148), (1079, 1133, 1147, 1086), (1133, 1049, 1050, 1147), (1049, 1137, 1143, 1050), (1137, 1081, 1084, 1143), (1081, 1138, 1144, 1084), (1138, 1060, 1061, 1144), (1060, 1140, 1142, 1061), (1140, 1082, 1083, 1142), (1082, 1139, 1141, 1083), (1107, 1141, 1139, 1111), (1181, 1196, 1245, 1227), (1194, 1244, 1262, 1208), (1227, 1245, 1262, 1244), (1159, 1166, 1246, 1226), (1164, 1243, 1263, 1170), (1192, 1241, 1264, 1209), (1152, 1240, 1265, 1156), (1190, 1237, 1268, 1213), (1162, 1236, 1269, 1172), (1189, 1235, 1271, 1216), (1180, 1197, 1248, 1225), (1150, 1154, 1249, 1224), (1176, 1199, 1252, 1221), (1158, 1167, 1253, 1220), (1174, 1200, 1254, 1218), (1174, 1189, 1216, 1200), (1176, 1220, 1253, 1199), (525, 523, 1273, 1274), (524, 526, 1276, 1275), (523, 524, 1278, 1277), (526, 525, 1279, 1280), (1194, 1208, 1271, 1235), (1181, 1218, 1254, 1196), (532, 1282, 1281, 531), (530, 1284, 1283, 529), (529, 1283, 1282, 532), (1281, 1282, 1283, 1284), (1284, 1286, 1285, 1281), (530, 1287, 1286, 1284), (1281, 1285, 1288, 531), (1034, 1289, 1287, 530), (531, 1288, 1289, 1034), (1285, 1286, 1287, 1288), (1040, 1291, 1290, 1037), (1038, 1292, 1293, 1039), (1037, 1290, 1292, 1038), (1290, 1291, 1293, 1292), (1291, 1294, 1295, 1293), (1293, 1295, 1296, 1039), (1040, 1297, 1294, 1291), (1039, 1296, 1297, 1040), (1294, 1297, 1299, 1298), (1296, 1295, 1300, 1301), (1298, 1299, 1301, 1300), (1294, 1298, 1300, 1295), (1296, 1301, 1302, 1303), (1299, 1297, 1305, 1304), (1299, 1304, 1302, 1301), (1296, 1303, 1305, 1297), (1691, 1675, 1430, 1498), (1691, 1496, 1428, 1675), (1499, 1384, 1312, 1429), (1499, 1429, 1310, 1382), (1498, 1430, 1312, 1384), (1531, 1419, 1347, 1462), (1523, 1484, 1437, 1474), (1622, 1614, 1599, 1606), (1593, 1575, 1537, 1556), (1409, 1360, 1321, 1369), (1410, 1359, 1320, 1370), (1418, 1348, 1311, 1381), (1534, 1500, 1424, 1460), (1422, 1345, 1307, 1385), (1534, 1460, 1345, 1422), (1593, 1556, 1347, 1419), (1531, 1462, 1348, 1418), (1622, 1606, 1359, 1410), (1523, 1474, 1360, 1409), (1500, 1385, 1307, 1424), (1575, 1382, 1310, 1537), (1496, 1381, 1311, 1428), (1614, 1370, 1320, 1599), (1484, 1369, 1321, 1437), (1586, 1567, 1544, 1563), (1406, 1363, 1324, 1366), (1567, 1366, 1324, 1544), (1586, 1563, 1363, 1406), (1519, 1480, 1441, 1478), (1405, 1364, 1325, 1365), (1480, 1365, 1325, 1441), (1519, 1478, 1364, 1405), (1667, 1633, 1635, 1663), (1746, 1635, 1633, 1745), (1634, 1746, 1745, 1632), (1784, 1634, 1632, 1783), (1636, 1784, 1783, 1630), (1747, 1636, 1630, 1744), (1637, 1747, 1744, 1631), (1797, 1637, 1631, 1796), (1641, 1797, 1796, 1627), (1749, 1641, 1627, 1742), (1640, 1749, 1742, 1626), (1785, 1640, 1626, 1782), (1638, 1785, 1782, 1628), (1748, 1638, 1628, 1743), (1639, 1748, 1743, 1629), (1802, 1639, 1629, 1803), (1306, 1424, 1745, 1633), (1425, 1674, 1424, 1306), (1424, 1307, 1632, 1745), (1307, 1537, 1783, 1632), (1427, 1700, 1537, 1307), (1308, 1426, 1674, 1425), (1539, 1701, 1426, 1308), (1309, 1536, 1700, 1427), (1538, 1766, 1536, 1309), (1537, 1310, 1630, 1783), (1310, 1428, 1744, 1630), (1429, 1675, 1428, 1310), (1428, 1311, 1631, 1744), (1311, 1599, 1796, 1631), (1431, 1729, 1599, 1311), (1312, 1430, 1675, 1429), (1313, 1598, 1729, 1431), (1542, 1774, 1598, 1313), (1314, 1432, 1701, 1539), (1433, 1676, 1432, 1314), (1315, 1540, 1766, 1538), (1435, 1702, 1540, 1315), (1316, 1434, 1676, 1433), (1602, 1730, 1434, 1316), (1317, 1541, 1702, 1435), (1601, 1775, 1541, 1317), (1318, 1596, 1774, 1542), (1436, 1728, 1596, 1318), (1319, 1597, 1728, 1436), (1600, 1794, 1597, 1319), (1599, 1320, 1627, 1796), (1320, 1437, 1742, 1627), (1438, 1677, 1437, 1320), (1437, 1321, 1626, 1742), (1321, 1544, 1782, 1626), (1440, 1703, 1544, 1321), (1322, 1439, 1677, 1438), (1546, 1704, 1439, 1322), (1323, 1543, 1703, 1440), (1545, 1767, 1543, 1323), (1544, 1324, 1628, 1782), (1324, 1441, 1743, 1628), (1442, 1678, 1441, 1324), (1441, 1325, 1629, 1743), (1325, 1643, 1803, 1629), (1444, 1750, 1643, 1325), (1326, 1443, 1678, 1442), (1549, 1706, 1443, 1326), (1327, 1642, 1750, 1444), (1550, 1786, 1642, 1327), (1328, 1445, 1704, 1546), (1446, 1679, 1445, 1328), (1329, 1547, 1767, 1545), (1448, 1705, 1547, 1329), (1330, 1447, 1679, 1446), (1608, 1733, 1447, 1330), (1331, 1548, 1705, 1448), (1607, 1777, 1548, 1331), (1332, 1449, 1706, 1549), (1450, 1680, 1449, 1332), (1333, 1644, 1786, 1550), (1452, 1751, 1644, 1333), (1334, 1451, 1680, 1450), (1609, 1734, 1451, 1334), (1335, 1645, 1751, 1452), (1610, 1798, 1645, 1335), (1336, 1453, 1730, 1602), (1454, 1681, 1453, 1336), (1337, 1552, 1775, 1601), (1456, 1707, 1552, 1337), (1338, 1455, 1681, 1454), (1554, 1708, 1455, 1338), (1339, 1551, 1707, 1456), (1553, 1768, 1551, 1339), (1340, 1604, 1794, 1600), (1457, 1731, 1604, 1340), (1341, 1603, 1731, 1457), (1557, 1776, 1603, 1341), (1342, 1458, 1708, 1554), (1459, 1682, 1458, 1342), (1343, 1555, 1768, 1553), (1461, 1709, 1555, 1343), (1344, 1460, 1682, 1459), (1667, 1762, 1460, 1344), (1345, 1556, 1709, 1461), (1762, 1666, 1345, 1460), (1666, 1792, 1556, 1345), (1346, 1605, 1776, 1557), (1463, 1732, 1605, 1346), (1792, 1668, 1347, 1556), (1668, 1763, 1462, 1347), (1348, 1606, 1732, 1463), (1763, 1669, 1348, 1462), (1669, 1801, 1606, 1348), (1349, 1464, 1733, 1608), (1465, 1683, 1464, 1349), (1350, 1559, 1777, 1607), (1467, 1710, 1559, 1350), (1351, 1466, 1683, 1465), (1561, 1711, 1466, 1351), (1352, 1558, 1710, 1467), (1560, 1769, 1558, 1352), (1353, 1468, 1734, 1609), (1469, 1684, 1468, 1353), (1354, 1647, 1798, 1610), (1471, 1752, 1647, 1354), (1355, 1470, 1684, 1469), (1564, 1713, 1470, 1355), (1356, 1646, 1752, 1471), (1565, 1787, 1646, 1356), (1357, 1472, 1711, 1561), (1473, 1685, 1472, 1357), (1358, 1562, 1769, 1560), (1475, 1712, 1562, 1358), (1359, 1474, 1685, 1473), (1801, 1671, 1359, 1606), (1671, 1764, 1474, 1359), (1360, 1563, 1712, 1475), (1764, 1670, 1360, 1474), (1670, 1793, 1563, 1360), (1361, 1476, 1713, 1564), (1477, 1686, 1476, 1361), (1362, 1648, 1787, 1565), (1479, 1753, 1648, 1362), (1363, 1478, 1686, 1477), (1793, 1672, 1363, 1563), (1672, 1765, 1478, 1363), (1364, 1649, 1753, 1479), (1765, 1673, 1364, 1478), (1673, 1805, 1649, 1364), (1654, 1365, 1639, 1802), (1365, 1480, 1748, 1639), (1756, 1481, 1365, 1654), (1480, 1366, 1638, 1748), (1366, 1567, 1785, 1638), (1687, 1483, 1366, 1480), (1655, 1367, 1481, 1756), (1789, 1569, 1367, 1655), (1482, 1368, 1483, 1687), (1715, 1568, 1368, 1482), (1567, 1369, 1640, 1785), (1369, 1484, 1749, 1640), (1714, 1485, 1369, 1567), (1484, 1370, 1641, 1749), (1370, 1614, 1797, 1641), (1688, 1487, 1370, 1484), (1566, 1371, 1485, 1714), (1770, 1572, 1371, 1566), (1486, 1372, 1487, 1688), (1717, 1573, 1372, 1486), (1656, 1373, 1569, 1789), (1757, 1489, 1373, 1656), (1488, 1374, 1568, 1715), (1689, 1491, 1374, 1488), (1657, 1375, 1489, 1757), (1799, 1618, 1375, 1657), (1490, 1376, 1491, 1689), (1738, 1617, 1376, 1490), (1570, 1377, 1572, 1770), (1716, 1493, 1377, 1570), (1492, 1378, 1573, 1717), (1690, 1495, 1378, 1492), (1571, 1379, 1493, 1716), (1779, 1615, 1379, 1571), (1494, 1380, 1495, 1690), (1737, 1616, 1380, 1494), (1614, 1381, 1637, 1797), (1381, 1496, 1747, 1637), (1736, 1497, 1381, 1614), (1496, 1382, 1636, 1747), (1382, 1575, 1784, 1636), (1691, 1499, 1382, 1496), (1613, 1383, 1497, 1736), (1778, 1576, 1383, 1613), (1498, 1384, 1499, 1691), (1575, 1385, 1634, 1784), (1385, 1500, 1746, 1634), (1718, 1501, 1385, 1575), (1500, 1386, 1635, 1746), (1692, 1503, 1386, 1500), (1574, 1387, 1501, 1718), (1771, 1579, 1387, 1574), (1502, 1388, 1503, 1692), (1720, 1580, 1388, 1502), (1611, 1389, 1576, 1778), (1735, 1504, 1389, 1611), (1612, 1390, 1504, 1735), (1795, 1623, 1390, 1612), (1577, 1391, 1579, 1771), (1719, 1506, 1391, 1577), (1505, 1392, 1580, 1720), (1693, 1508, 1392, 1505), (1578, 1393, 1506, 1719), (1781, 1624, 1393, 1578), (1507, 1394, 1508, 1693), (1741, 1625, 1394, 1507), (1653, 1395, 1618, 1799), (1755, 1510, 1395, 1653), (1509, 1396, 1617, 1738), (1694, 1512, 1396, 1509), (1652, 1397, 1510, 1755), (1788, 1584, 1397, 1652), (1511, 1398, 1512, 1694), (1722, 1583, 1398, 1511), (1582, 1399, 1615, 1779), (1721, 1514, 1399, 1582), (1513, 1400, 1616, 1737), (1695, 1516, 1400, 1513), (1581, 1401, 1514, 1721), (1772, 1587, 1401, 1581), (1515, 1402, 1516, 1695), (1724, 1588, 1402, 1515), (1651, 1403, 1584, 1788), (1754, 1518, 1403, 1651), (1517, 1404, 1583, 1722), (1696, 1520, 1404, 1517), (1650, 1405, 1518, 1754), (1804, 1658, 1405, 1650), (1658, 1758, 1519, 1405), (1519, 1406, 1520, 1696), (1758, 1659, 1406, 1519), (1659, 1790, 1586, 1406), (1585, 1407, 1587, 1772), (1723, 1522, 1407, 1585), (1521, 1408, 1588, 1724), (1697, 1524, 1408, 1521), (1586, 1409, 1522, 1723), (1790, 1660, 1409, 1586), (1660, 1759, 1523, 1409), (1523, 1410, 1524, 1697), (1759, 1661, 1410, 1523), (1661, 1800, 1622, 1410), (1620, 1411, 1623, 1795), (1739, 1525, 1411, 1620), (1619, 1412, 1525, 1739), (1780, 1591, 1412, 1619), (1590, 1413, 1624, 1781), (1725, 1527, 1413, 1590), (1526, 1414, 1625, 1741), (1698, 1529, 1414, 1526), (1589, 1415, 1527, 1725), (1773, 1594, 1415, 1589), (1528, 1416, 1529, 1698), (1727, 1595, 1416, 1528), (1621, 1417, 1591, 1780), (1740, 1530, 1417, 1621), (1622, 1418, 1530, 1740), (1800, 1665, 1418, 1622), (1665, 1761, 1531, 1418), (1761, 1664, 1419, 1531), (1664, 1791, 1593, 1419), (1592, 1420, 1594, 1773), (1726, 1533, 1420, 1592), (1532, 1421, 1595, 1727), (1699, 1535, 1421, 1532), (1593, 1422, 1533, 1726), (1791, 1662, 1422, 1593), (1662, 1760, 1534, 1422), (1534, 1423, 1535, 1699), (1760, 1663, 1423, 1534), (1654, 1802, 1803, 1643), (1756, 1654, 1643, 1750), (1655, 1756, 1750, 1642), (1789, 1655, 1642, 1786), (1656, 1789, 1786, 1644), (1757, 1656, 1644, 1751), (1657, 1757, 1751, 1645), (1799, 1657, 1645, 1798), (1653, 1799, 1798, 1647), (1755, 1653, 1647, 1752), (1652, 1755, 1752, 1646), (1788, 1652, 1646, 1787), (1651, 1788, 1787, 1648), (1754, 1651, 1648, 1753), (1650, 1754, 1753, 1649), (1804, 1650, 1649, 1805), (1762, 1667, 1663, 1760), (1666, 1762, 1760, 1662), (1792, 1666, 1662, 1791), (1668, 1792, 1791, 1664), (1763, 1668, 1664, 1761), (1669, 1763, 1761, 1665), (1801, 1669, 1665, 1800), (1671, 1801, 1800, 1661), (1764, 1671, 1661, 1759), (1670, 1764, 1759, 1660), (1793, 1670, 1660, 1790), (1672, 1793, 1790, 1659), (1765, 1672, 1659, 1758), (1673, 1765, 1758, 1658), (1805, 1673, 1658, 1804), (528, 522, 1806, 1807), (525, 528, 1807, 1808), (523, 525, 1808, 1809), (522, 523, 1809, 1806), (1806, 1809, 1811, 1810), (1809, 1808, 1812, 1811), (1807, 1806, 1810, 1813), (1810, 1811, 1812, 1813), (1813, 1812, 1814, 1815), (1807, 1813, 1815, 1816), (1812, 1808, 1817, 1814), (1808, 1807, 1816, 1817), (1817, 1816, 1818, 1819), (1816, 1815, 1821, 1818), (1815, 1814, 1820, 1821), (1818, 1821, 1820, 1819), (1913, 1876, 1840, 1898), (1900, 1886, 1823, 1859), (1918, 1874, 1841, 1895), (1920, 1905, 1878, 1894), (1920, 1894, 1840, 1876), (1936, 1927, 1841, 1874), (1918, 1895, 1842, 1873), (1944, 1940, 1845, 1870), (1914, 1897, 1846, 1869), (1905, 1859, 1823, 1878), (1932, 1858, 1825, 1922), (1904, 1857, 1826, 1881), (1942, 1854, 1829, 1938), (1902, 1853, 1830, 1885), (1930, 1851, 1831, 1924), (1935, 1928, 1848, 1868), (1867, 1849, 1832, 1850), (1900, 1850, 1832, 1886), (1913, 1898, 1849, 1867), (1987, 1953, 1955, 1983), (2012, 1955, 1953, 2011), (1954, 2012, 2011, 1952), (2034, 1954, 1952, 2033), (1956, 2034, 2033, 1950), (2013, 1956, 1950, 2010), (1957, 2013, 2010, 1951), (2045, 1957, 1951, 2044), (1961, 2045, 2044, 1947), (2015, 1961, 1947, 2008), (1960, 2015, 2008, 1946), (2035, 1960, 1946, 2032), (1958, 2035, 2032, 1948), (2014, 1958, 1948, 2009), (1959, 2014, 2009, 1949), (2050, 1959, 1949, 2051), (1822, 1878, 2011, 1953), (1879, 1994, 1878, 1822), (1878, 1823, 1952, 2011), (1823, 1922, 2033, 1952), (1824, 1880, 1994, 1879), (1923, 2002, 1880, 1824), (1922, 1825, 1950, 2033), (1825, 1881, 2010, 1950), (1881, 1826, 1951, 2010), (1826, 1938, 2044, 1951), (1827, 1882, 2002, 1923), (1883, 1995, 1882, 1827), (1828, 1884, 1995, 1883), (1939, 2006, 1884, 1828), (1938, 1829, 1947, 2044), (1829, 1885, 2008, 1947), (1885, 1830, 1946, 2008), (1830, 1924, 2032, 1946), (1924, 1831, 1948, 2032), (1831, 1886, 2009, 1948), (1886, 1832, 1949, 2009), (1832, 1963, 2051, 1949), (1887, 2016, 1963, 1832), (1833, 1962, 2016, 1887), (1925, 2036, 1962, 1833), (1834, 1964, 2036, 1925), (1888, 2017, 1964, 1834), (1835, 1965, 2017, 1888), (1941, 2046, 1965, 1835), (1836, 1889, 2006, 1939), (1890, 1996, 1889, 1836), (1837, 1891, 1996, 1890), (1926, 2003, 1891, 1837), (1838, 1892, 2003, 1926), (1893, 1997, 1892, 1838), (1839, 1894, 1997, 1893), (1987, 2028, 1894, 1839), (2028, 1986, 1840, 1894), (1986, 2042, 1927, 1840), (2042, 1988, 1841, 1927), (1988, 2029, 1895, 1841), (2029, 1989, 1842, 1895), (1989, 2049, 1940, 1842), (1843, 1967, 2046, 1941), (1896, 2018, 1967, 1843), (1844, 1966, 2018, 1896), (1929, 2037, 1966, 1844), (2049, 1991, 1845, 1940), (1991, 2030, 1897, 1845), (2030, 1990, 1846, 1897), (1990, 2043, 1928, 1846), (1847, 1968, 2037, 1929), (1899, 2019, 1968, 1847), (2043, 1992, 1848, 1928), (1992, 2031, 1898, 1848), (1849, 1969, 2019, 1899), (2031, 1993, 1849, 1898), (1993, 2053, 1969, 1849), (1974, 1850, 1959, 2050), (1850, 1900, 2014, 1959), (2022, 1901, 1850, 1974), (1900, 1851, 1958, 2014), (1851, 1930, 2035, 1958), (1975, 1852, 1901, 2022), (2039, 1931, 1852, 1975), (1930, 1853, 1960, 2035), (1853, 1902, 2015, 1960), (1902, 1854, 1961, 2015), (1854, 1942, 2045, 1961), (1976, 1855, 1931, 2039), (2023, 1903, 1855, 1976), (1977, 1856, 1903, 2023), (2047, 1943, 1856, 1977), (1942, 1857, 1957, 2045), (1857, 1904, 2013, 1957), (1904, 1858, 1956, 2013), (1858, 1932, 2034, 1956), (1932, 1859, 1954, 2034), (1859, 1905, 2012, 1954), (1905, 1860, 1955, 2012), (1998, 1907, 1860, 1905), (1906, 1861, 1907, 1998), (2004, 1933, 1861, 1906), (1908, 1862, 1933, 2004), (1999, 1910, 1862, 1908), (1909, 1863, 1910, 1999), (2007, 1945, 1863, 1909), (1973, 1864, 1943, 2047), (2021, 1911, 1864, 1973), (1972, 1865, 1911, 2021), (2038, 1934, 1865, 1972), (1971, 1866, 1934, 2038), (2020, 1912, 1866, 1971), (1970, 1867, 1912, 2020), (2052, 1978, 1867, 1970), (1978, 2024, 1913, 1867), (2024, 1979, 1868, 1913), (1979, 2040, 1935, 1868), (2040, 1980, 1869, 1935), (1980, 2025, 1914, 1869), (2025, 1981, 1870, 1914), (1981, 2048, 1944, 1870), (1915, 1871, 1945, 2007), (2000, 1917, 1871, 1915), (1916, 1872, 1917, 2000), (2005, 1937, 1872, 1916), (2048, 1985, 1873, 1944), (1985, 2027, 1918, 1873), (2027, 1984, 1874, 1918), (1984, 2041, 1936, 1874), (1919, 1875, 1937, 2005), (2001, 1921, 1875, 1919), (2041, 1982, 1876, 1936), (1982, 2026, 1920, 1876), (1920, 1877, 1921, 2001), (2026, 1983, 1877, 1920), (1974, 2050, 2051, 1963), (2022, 1974, 1963, 2016), (1975, 2022, 2016, 1962), (2039, 1975, 1962, 2036), (1976, 2039, 2036, 1964), (2023, 1976, 1964, 2017), (1977, 2023, 2017, 1965), (2047, 1977, 1965, 2046), (1973, 2047, 2046, 1967), (2021, 1973, 1967, 2018), (1972, 2021, 2018, 1966), (2038, 1972, 1966, 2037), (1971, 2038, 2037, 1968), (2020, 1971, 1968, 2019), (1970, 2020, 2019, 1969), (2052, 1970, 1969, 2053), (2028, 1987, 1983, 2026), (1986, 2028, 2026, 1982), (2042, 1986, 1982, 2041), (1988, 2042, 2041, 1984), (2029, 1988, 1984, 2027), (1989, 2029, 2027, 1985), (2049, 1989, 1985, 2048), (1991, 2049, 2048, 1981), (2030, 1991, 1981, 2025), (1990, 2030, 2025, 1980), (2043, 1990, 1980, 2040), (1992, 2043, 2040, 1979), (2031, 1992, 1979, 2024), (1993, 2031, 2024, 1978), (2053, 1993, 1978, 2052), (1817, 1819, 2053, 1987), (1814, 1817, 1987, 1953), (1814, 1953, 2051, 1820), (1819, 1820, 2051, 2053), (2059, 2054, 2055, 2058), (2061, 2058, 2055, 2057), (2061, 2057, 2056, 2060), (2060, 2056, 2054, 2059), (2070, 2062, 2063, 2071), (2073, 2065, 2064, 2072), (2072, 2067, 2066, 2070), (2071, 2068, 2069, 2073)])
me_plane.use_remesh_preserve_volume = False
me_plane.use_remesh_preserve_attributes = False
me_plane.use_mirror_vertex_groups = False
me_plane.update()

# ---- objects
ob_plane_001 = bpy.data.objects.new('Plane.001', me_plane_001)
ob_plane = bpy.data.objects.new('Plane', me_plane)
ob_lamp = bpy.data.objects.new('Lamp', light_lamp)
ob_camera = bpy.data.objects.new('Camera', cam_camera)

# ---- transforms, parenting, visibility, modifiers, constraints
ob_plane_001.location = (0.0, -3.024, 0.0)
ob_plane_001.scale = (1.0, 2.004, 1.0)
ob_plane_001.lineart.crease_threshold = 0.0
ob_plane.location = (0.0, 0.0, 0.0)
ob_plane.scale = (1.0, 2.004, 1.0)
ob_plane.lineart.crease_threshold = 0.0
ob_lamp.location = (4.076, 1.005, 5.904)
ob_lamp.rotation_euler = (0.6503, 0.05522, 1.866)
ob_lamp.lock_rotations_4d = False
ob_lamp.empty_display_type = 'ARROWS'
ob_lamp.color = (0.0, 0.0, 0.0, 0.0)
ob_lamp.lineart.crease_threshold = 0.0
ob_camera.location = (7.481, -6.508, 5.344)
ob_camera.rotation_euler = (1.109, 0.01082, 0.8149)
ob_camera.lock_rotations_4d = False
ob_camera.empty_display_type = 'ARROWS'
ob_camera.color = (0.0, 0.0, 0.0, 0.0)
ob_camera.display_type = 'WIRE'
ob_camera.lineart.crease_threshold = 0.0

# ---- collection membership
col_collection_1.objects.link(ob_plane_001)
col_collection_1.objects.link(ob_plane)
col_collection_1.objects.link(ob_lamp)
col_collection_1.objects.link(ob_camera)

# ---- scene / render settings (as saved in the file)
scene.camera = ob_camera
scene.frame_start = 1; scene.frame_end = 250; scene.frame_set(1)
scene.render.engine = 'BLENDER_EEVEE_NEXT'
scene.render.image_settings.color_mode = 'RGB'
scene.render.image_settings.compression = 90
scene.render.resolution_percentage = 50
scene.render.dither_intensity = 0.0
scene.render.bake_margin = 2
scene.render.bake_bias = 0.0
scene.cycles.use_denoising = False
scene.cycles.samples = 10
scene.cycles.sampling_pattern = 'TABULATED_SOBOL'
scene.cycles.light_sampling_threshold = 0.0
scene.cycles.use_adaptive_sampling = False
scene.cycles.use_light_tree = False
scene.cycles.blur_glossy = 0.0
scene.cycles.volume_bounces = 1
scene.cycles.pixel_filter_type = 'GAUSSIAN'
scene.cycles.sample_clamp_indirect = 0.0
scene.view_settings.view_transform = 'Standard'
bpy.context.view_layer.update()
